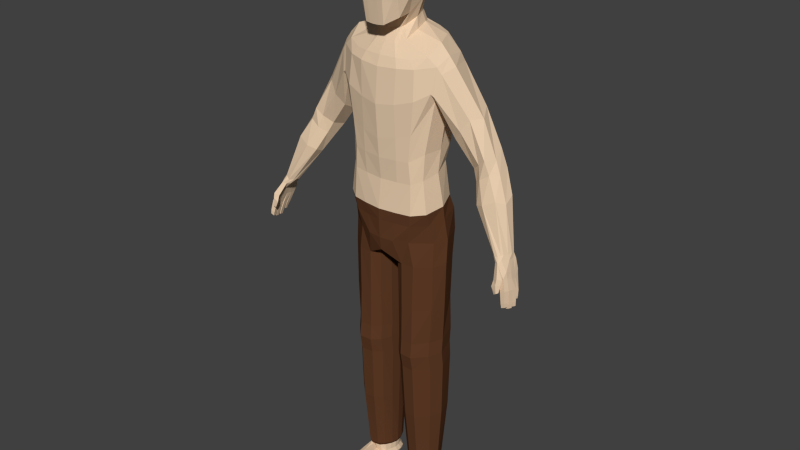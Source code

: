 # Source: BasicPlayer.blend  (saved by Blender 2.78.0; exported with 4.5.12 LTS)
import bpy
from mathutils import Matrix  # noqa: F401  (used for matrix-valued properties, if any)

bpy.ops.wm.read_factory_settings(use_empty=True)
scene = bpy.context.scene
scene.name = 'Scene'

# ---- collections
col_collection_1 = bpy.data.collections.new('Collection 1'); scene.collection.children.link(col_collection_1)

# ---- materials (node trees are filled in below, after node groups)
mat_material = bpy.data.materials.new('Material')
mat_material.alpha_threshold = 0.0
mat_material.use_transparent_shadow = False
mat_material.diffuse_color = (0.8, 0.6037, 0.4177, 1.0)
mat_material.roughness = 0.5
mat_material_001 = bpy.data.materials.new('Material.001')
mat_material_001.alpha_threshold = 0.0
mat_material_001.use_transparent_shadow = False
mat_material_001.diffuse_color = (0.1149, 0.0452, 0.02016, 1.0)
mat_material_001.roughness = 0.5

# ---- material node trees

# ---- world
world_world = bpy.data.worlds.new('World'); scene.world = world_world
world_world.color = (0.05088, 0.05088, 0.05088)
world_world.use_sun_shadow = False
world_world.sun_shadow_jitter_overblur = 0.0
world_world.cycles.sampling_method = 'NONE'
world_world.cycles.sample_map_resolution = 256

# ---- meshes
me_cube_001 = bpy.data.meshes.new('Cube.001')
me_cube_001.from_pydata([(0.06728, -0.07036, 0.8701), (0.06602, -0.071, 1.079), (0.05717, 0.06508, 1.079), (0.03166, 0.08869, 1.1), (0.06984, 0.07882, 1.018), (0.06978, 0.06494, 0.9525), (0.07985, 0.01922, 1.1), (0.07974, -0.026, 1.1), (0.07416, -0.08752, 1.023), (0.07416, -0.09081, 0.962), (0.06441, -0.02254, 0.8726), (0.03313, -0.08953, 1.1), (0.03357, -0.104, 0.8487), (0.03735, -0.03662, 1.136), (0.03735, 0.03578, 1.136), (0.03354, -0.03024, 0.8606), (0.03865, -0.119, 1.03), (0.03865, -0.1193, 0.9596), (0.1024, 0.0286, 1.029), (0.09115, 0.01395, 0.9203), (0.09657, -0.03574, 1.03), (0.09649, -0.0373, 0.9574), (0.03945, 0.1036, 1.03), (0.03951, 0.08912, 0.9671), (0.06194, 0.06018, 0.8295), (0.06714, -0.04018, 0.7955), (0.04628, -0.05051, 0.7891), (0.07052, 0.01098, 0.8173), (0.05132, 0.08327, 0.8257), (0.04657, 0.06631, 0.8683), (0.0641, 0.01751, 0.8543), (0.0565, 0.04974, 0.8628), (0.03711, -0.02788, 0.8265), (0.04498, -0.01675, 0.8316), (0.1768, 0.08813, 0.7513), (0.1813, -0.03423, 0.7327), (0.1235, -0.07236, 0.7221), (0.1958, 0.00893, 0.7606), (0.09913, 0.1237, 0.7896), (0.1533, 0.1291, 0.7055), (0.1716, -0.05128, 0.6501), (0.1286, -0.08167, 0.6236), (0.3299, 0.1023, 0.4644), (0.08258, 0.1394, 0.7098), (0.1481, 0.1194, 0.1292), (0.1633, -0.0129, 0.1283), (0.09818, -0.06407, 0.1284), (0.1842, 0.03344, 0.1281), (0.08867, 0.1537, 0.1301), (0.148, 0.1055, 0.635), (0.07044, 0.122, 0.5674), (0.1728, -0.02961, 0.6224), (0.1825, 0.02422, 0.6245), (0.1157, -0.07722, 0.5089), (0.1447, 0.09041, 0.2609), (0.1555, -0.04516, 0.2404), (0.1153, -0.07667, 0.2353), (0.07458, 0.1221, 0.2647), (0.1733, 0.01981, 0.2527), (0.07327, 0.1132, 0.3744), (0.1565, 0.01259, 0.3678), (0.1331, 0.08077, 0.3826), (0.1415, -0.04419, 0.3538), (0.1128, -0.07252, 0.3419), (0.4546, -0.05874, 0.2048), (0.4654, -0.03578, 0.204), (0.4683, -0.008486, 0.2018), (0.4372, -0.06572, 0.1982), (0.4596, -0.05152, 0.2058), (0.4584, -0.007993, 0.1944), (0.4187, -0.03389, 0.1946), (0.4396, -0.01133, 0.1907), (0.4241, -0.05457, 0.1968), (0.3534, 0.06945, 0.4899), (0.3227, -0.004005, 0.4464), (0.2923, 0.01496, 0.422), (0.2835, 0.05917, 0.4084), (0.2945, 0.09839, 0.4385), (0.3465, -0.01004, 0.4683), (0.3651, 0.02711, 0.4647), (0.2646, 0.1066, 0.5661), (0.2546, -0.01161, 0.54), (0.2292, 0.09714, 0.5223), (0.3096, 0.03419, 0.5815), (0.285, 0.08078, 0.6038), (0.2271, 0.002932, 0.5056), (0.223, 0.04788, 0.4815), (0.2806, -6.946e-05, 0.5803), (0.4215, 0.03796, 0.3624), (0.3359, -0.02656, 0.3254), (0.3394, 0.004584, 0.31), (0.4061, -0.02982, 0.3577), (0.3912, 0.0596, 0.3442), (0.366, -0.04095, 0.3376), (0.3477, 0.04768, 0.3315), (0.4279, -0.002951, 0.3466), (0.1751, 0.1196, 0.6983), (0.1825, -0.04854, 0.6428), (0.1629, 0.09468, 0.6323), (0.2185, 0.01055, 0.7314), (0.1892, 0.09361, 0.7243), (0.1782, -0.02771, 0.6173), (0.1856, 0.02388, 0.6179), (0.1961, -0.03077, 0.7119), (0.07204, 0.1065, 0.4428), (0.1573, 0.02291, 0.4455), (0.1464, 0.08952, 0.4567), (0.1448, -0.04147, 0.4433), (0.1066, -0.07566, 0.4182), (0.1505, 0.109, 0.2097), (0.1555, -0.02916, 0.1969), (0.109, -0.07295, 0.1944), (0.08609, 0.1507, 0.2123), (0.1762, 0.02507, 0.2049), (0.1527, 0.1036, 0.04254), (0.1632, -0.01766, 0.04157), (0.1139, -0.05835, 0.04105), (0.1854, 0.02669, 0.0421), (0.1042, 0.1295, 0.04293), (0.0161, 0.09126, 1.1), (0.01705, -0.105, 0.8468), (0.0172, -0.03294, 0.8582), (0.01959, -0.1204, 1.03), (0.01959, -0.1205, 0.9597), (0.01683, -0.09034, 1.1), (0.01894, -0.0371, 1.136), (0.01894, 0.03855, 1.136), (0.01999, 0.1071, 1.03), (0.02002, 0.09423, 0.9691), (0.03431, -0.05428, 0.7907), (0.04135, 0.09059, 0.8293), (0.02246, -0.03187, 0.8239), (0.03137, 0.0707, 0.8749), (0.06943, -0.09, 0.7182), (0.05445, 0.132, 0.7913), (0.06419, -0.09565, 0.6039), (0.04156, 0.148, 0.71), (0.04837, -0.08567, 0.1285), (0.04231, 0.1625, 0.1303), (0.06514, -0.08859, 0.4925), (0.03565, 0.1304, 0.565), (0.06349, -0.08667, 0.2347), (0.04009, 0.1314, 0.2654), (0.04289, 0.1215, 0.3754), (0.06287, -0.07891, 0.3394), (0.06383, -0.08475, 0.4157), (0.04033, 0.1149, 0.443), (0.05803, -0.08259, 0.1939), (0.04515, 0.1604, 0.2126), (0.06716, -0.06091, 0.04098), (0.06333, 0.1258, 0.04297), (0.03489, 0.1058, 0.04263), (0.0152, 0.06824, 0.04229), (0.007059, 0.02876, 0.04195), (0.01638, -0.009441, 0.0416), (0.03714, -0.04345, 0.04129), (0.1113, -0.02429, -0.7908), (0.142, 0.005971, -0.7896), (0.07799, -0.02229, -0.7889), (0.1547, 0.03784, -0.7875), (0.1338, 0.08921, -0.7872), (0.1001, 0.1077, -0.7869), (0.06923, 0.1055, -0.7869), (0.05473, -0.006631, -0.7882), (0.04846, 0.08988, -0.7872), (0.03693, 0.06573, -0.7875), (0.03406, 0.04162, -0.7877), (0.04028, 0.01752, -0.788), (0.06424, 0.1294, -0.3054), (0.1487, 0.1043, -0.3058), (0.1745, 0.0257, -0.3062), (0.02265, -0.005524, -0.3067), (0.01637, 0.03147, -0.3064), (0.03703, 0.1055, -0.3057), (0.1046, 0.1327, -0.3054), (0.1125, -0.06879, -0.3073), (0.1551, -0.02297, -0.3068), (0.03942, -0.04252, -0.307), (0.02139, 0.06847, -0.306), (0.06803, -0.06644, -0.3074), (0.1486, 0.1087, -0.2522), (0.02168, -0.002039, -0.2531), (0.03665, 0.11, -0.2521), (0.155, -0.01826, -0.2532), (0.03903, -0.03877, -0.2535), (0.02042, 0.07278, -0.2524), (0.06407, 0.1334, -0.2518), (0.1744, 0.03, -0.2526), (0.01497, 0.03528, -0.2528), (0.1045, 0.1368, -0.2518), (0.1124, -0.06355, -0.2537), (0.06787, -0.06188, -0.2538), (0.06475, 0.1313, -0.3608), (0.1759, 0.0318, -0.3616), (0.01649, 0.03734, -0.3618), (0.1055, 0.1344, -0.3608), (0.1134, -0.05883, -0.3627), (0.06859, -0.05659, -0.3628), (0.1499, 0.1072, -0.3612), (0.02283, 0.001848, -0.3621), (0.03732, 0.1083, -0.3611), (0.1564, -0.01489, -0.3622), (0.03974, -0.03365, -0.3625), (0.02155, 0.07284, -0.3614), (0.1467, 0.1046, -0.1229), (0.02031, -0.006097, -0.1238), (0.03681, 0.1063, -0.1228), (0.1618, -0.01787, -0.1239), (0.03906, -0.04096, -0.1241), (0.01912, 0.0694, -0.1231), (0.06418, 0.1276, -0.1225), (0.1807, 0.02776, -0.1234), (0.01238, 0.03127, -0.1235), (0.1036, 0.1311, -0.1225), (0.1113, -0.06019, -0.1243), (0.06789, -0.0608, -0.1244), (0.06952, 0.123, -0.5627), (0.1724, 0.03357, -0.5635), (0.02486, 0.03855, -0.5637), (0.1072, 0.1258, -0.5628), (0.1146, -0.04789, -0.5645), (0.07307, -0.04587, -0.5646), (0.1483, 0.1014, -0.5631), (0.03072, 0.006648, -0.564), (0.04413, 0.1024, -0.563), (0.1543, -0.008392, -0.564), (0.04637, -0.02525, -0.5643), (0.02954, 0.07045, -0.5633), (0.1055, -0.01842, -0.8033), (0.1371, 0.008337, -0.8018), (0.07933, -0.01684, -0.8002), (0.1498, 0.03809, -0.798), (0.1297, 0.08524, -0.7974), (0.0986, 0.1023, -0.7972), (0.07025, 0.1003, -0.7972), (0.05887, -0.002899, -0.7985), (0.05127, 0.08598, -0.7975), (0.04108, 0.06378, -0.7978), (0.03891, 0.04156, -0.798), (0.04527, 0.01935, -0.7982), (0.09827, -0.005911, -0.8331), (0.1284, 0.01386, -0.8365), (0.07262, -0.006626, -0.8342), (0.1422, 0.0395, -0.8318), (0.1242, 0.08047, -0.8306), (0.09666, 0.09501, -0.8304), (0.07226, 0.09331, -0.8304), (0.06071, 0.00544, -0.8316), (0.05639, 0.08106, -0.8306), (0.04847, 0.06209, -0.8308), (0.04737, 0.04313, -0.831), (0.05323, 0.02423, -0.8313), (0.1244, -0.0127, -0.8689), (0.1354, 0.0006684, -0.8677), (0.07233, -0.003749, -0.8657), (0.1467, 0.04133, -0.8594), (0.1268, 0.08994, -0.8585), (0.09912, 0.1043, -0.8628), (0.07054, 0.1023, -0.8628), (0.0536, 0.0007472, -0.864), (0.05196, 0.08799, -0.863), (0.04657, 0.06706, -0.8597), (0.04593, 0.04494, -0.8599), (0.04798, 0.02188, -0.8637), (0.09217, -0.139, -0.8458), (0.1216, -0.1405, -0.8465), (0.07518, -0.1313, -0.8491), (0.135, -0.1018, -0.8416), (0.06872, -0.1154, -0.8494), (0.06885, -0.1127, -0.8619), (0.1358, -0.09494, -0.8665), (0.1187, -0.1214, -0.8652), (0.09178, -0.1385, -0.8651), (0.0749, -0.1307, -0.8649), (0.1416, 0.03919, -0.8032), (0.07699, -0.008601, -0.8059), (0.06214, 0.003858, -0.8033), (0.0458, 0.04228, -0.8027), (0.0474, 0.06147, -0.8025), (0.1239, 0.08006, -0.8023), (0.05174, 0.0231, -0.8029), (0.09994, -0.009816, -0.8095), (0.1291, 0.01273, -0.8081), (0.07207, 0.09306, -0.802), (0.05588, 0.08066, -0.8022), (0.09656, 0.09477, -0.802), (0.1472, -0.06177, -0.8641), (0.1427, -0.06374, -0.84), (0.1221, -0.09788, -0.8342), (0.1268, -0.0874, -0.8668), (0.06661, -0.07298, -0.8444), (0.0744, -0.09696, -0.8361), (0.06633, -0.08168, -0.8653), (0.06359, -0.07453, -0.8613), (0.0933, -0.1145, -0.8433), (0.1081, -0.1075, -0.8657), (0.1431, -0.02623, -0.837), (0.1306, -0.04379, -0.8691), (0.0761, -0.03881, -0.836), (0.06015, -0.02655, -0.8598), (0.1117, -0.05587, -0.8692), (0.1493, -0.02856, -0.8633), (0.1268, -0.0399, -0.8333), (0.06442, -0.02481, -0.8412), (0.07325, -0.0423, -0.867), (0.09876, -0.04813, -0.8332), (0.1004, -0.06652, 0.7467), (0.133, 0.0766, 0.7996), (0.08062, 0.1073, 0.8092), (0.1517, -0.04177, 0.7598), (0.1633, 0.009494, 0.7945), (0.05211, 0.1079, 0.8084), (0.05758, -0.0786, 0.748), (0.0546, 0.00384, -0.8499), (0.04131, 0.0472, -0.8486), (0.04239, 0.0691, -0.8483), (0.1494, 0.04226, -0.85), (0.1289, 0.09, -0.849), (0.04745, 0.02522, -0.8497), (0.06923, 0.1048, -0.8487), (0.05071, 0.09067, -0.849), (0.09731, 0.1068, -0.8488), (0.0677, -0.1175, -0.8565), (0.1372, -0.1003, -0.8559), (0.1226, -0.1422, -0.8559), (0.07406, -0.136, -0.8568), (0.09167, -0.1441, -0.8558), (0.06295, -0.07769, -0.8554), (0.1479, -0.06533, -0.8534), (0.1492, -0.02855, -0.8522), (0.05988, -0.02673, -0.8528), (0.4903, -0.09648, 0.05249), (0.5019, -0.0973, 0.05766), (0.466, -0.08082, 0.136), (0.4829, -0.08218, 0.1431), (0.4925, -0.08415, 0.05034), (0.5041, -0.08497, 0.05553), (0.4703, -0.0627, 0.1313), (0.4875, -0.06605, 0.1385), (0.501, -0.09695, 0.07135), (0.4955, -0.09082, 0.1079), (0.4786, -0.08958, 0.1005), (0.4872, -0.09588, 0.06547), (0.4993, -0.07299, 0.105), (0.5038, -0.08231, 0.06886), (0.49, -0.08125, 0.06297), (0.4824, -0.07176, 0.09752), (0.4953, -0.0787, 0.04381), (0.5068, -0.07954, 0.04893), (0.497, -0.06636, 0.04136), (0.5086, -0.0672, 0.04648), (0.4725, -0.043, 0.1263), (0.4898, -0.04533, 0.1332), (0.5054, -0.07898, 0.06409), (0.4992, -0.07172, 0.1055), (0.4823, -0.07048, 0.09814), (0.4916, -0.0779, 0.05823), (0.5013, -0.05395, 0.101), (0.5073, -0.06429, 0.06113), (0.4935, -0.06322, 0.05527), (0.4844, -0.0527, 0.09359), (0.4962, -0.05892, 0.04243), (0.5078, -0.05976, 0.04756), (0.4979, -0.04655, 0.04011), (0.5096, -0.0474, 0.04522), (0.4721, -0.02427, 0.1229), (0.4887, -0.02563, 0.1296), (0.5062, -0.05929, 0.06171), (0.4992, -0.05288, 0.09853), (0.4823, -0.05161, 0.09121), (0.4923, -0.05821, 0.05583), (0.5009, -0.03473, 0.0954), (0.5082, -0.04456, 0.05893), (0.4943, -0.04348, 0.05307), (0.484, -0.03345, 0.08812), (0.4929, -0.03572, 0.05798), (0.5011, -0.03627, 0.0618), (0.4941, -0.02689, 0.05623), (0.5023, -0.02744, 0.06003), (0.4728, -0.006606, 0.1212), (0.487, -0.007738, 0.127), (0.5012, -0.03663, 0.06919), (0.4978, -0.03428, 0.08916), (0.4842, -0.03324, 0.08324), (0.491, -0.03585, 0.06483), (0.4996, -0.01977, 0.0863), (0.5026, -0.02579, 0.06707), (0.4924, -0.02502, 0.06272), (0.486, -0.01876, 0.0804), (0.4783, -0.08141, 0.1516), (0.4819, -0.06465, 0.1595), (0.4837, -0.04171, 0.1543), (0.4826, -0.02003, 0.1507), (0.482, -0.002776, 0.1483), (0.4599, -0.07682, 0.1489), (0.4603, -0.0612, 0.1572), (0.4605, -0.03855, 0.1542), (0.462, -0.0171, 0.1511), (0.4646, -7.671e-05, 0.1465), (0.4672, -0.1058, 0.09564), (0.4763, -0.1091, 0.1021), (0.4439, -0.07103, 0.1822), (0.4564, -0.07801, 0.186), (0.4723, -0.09715, 0.09702), (0.4809, -0.1014, 0.1033), (0.4615, -0.06448, 0.1931), (0.4726, -0.03777, 0.1883), (0.4724, -0.1081, 0.1306), (0.4733, -0.1036, 0.1484), (0.4577, -0.09691, 0.1397), (0.4563, -0.1051, 0.1196), (0.4838, -0.08908, 0.1428), (0.4834, -0.09654, 0.1264), (0.4683, -0.09197, 0.1151), (0.4698, -0.08428, 0.1345), (0.472, -0.01653, 0.1861), (0.4739, -0.003488, 0.1824), (0.4346, -0.05949, 0.1813), (0.4301, -0.0305, 0.1824), (0.4518, -0.01525, 0.1791), (0.4613, -0.004762, 0.1736), (0.4695, -0.02101, 0.2032), (0.4608, -0.002087, 0.1983), (0.4474, -0.06477, 0.2011), (0.4543, -0.01069, 0.1909), (0.4354, -0.06329, 0.1974), (0.4296, -0.01553, 0.1904), (0.4195, -0.04659, 0.1969), (0.1242, -0.005257, -0.8713), (0.07012, 0.001894, -0.87), (0.1237, 0.008717, -0.8703), (0.0655, 0.01844, -0.8716), (0.132, 0.03991, -0.8716), (0.06581, 0.04238, -0.8688), (0.1213, 0.08014, -0.8704), (0.05839, 0.07298, -0.8685), (0.0834, 0.09887, -0.8681), (0.06745, 0.09343, -0.8682), (0.3611, 0.08703, 0.4131), (0.3346, -0.01484, 0.4039), (0.3257, 0.08358, 0.3955), (0.3874, 0.0182, 0.4239), (0.3808, 0.06458, 0.4342), (0.3099, 0.004399, 0.3852), (0.3055, 0.04241, 0.373), (0.3661, -0.009779, 0.4254), (-0.06728, -0.07036, 0.8701), (-0.06602, -0.071, 1.079), (-0.05717, 0.06508, 1.079), (-0.03166, 0.08869, 1.1), (-0.06984, 0.07882, 1.018), (-0.06978, 0.06494, 0.9525), (-0.07985, 0.01922, 1.1), (-0.07974, -0.026, 1.1), (-0.07416, -0.08752, 1.023), (-0.07416, -0.09081, 0.962), (-0.06441, -0.02254, 0.8726), (-0.03313, -0.08953, 1.1), (-0.03357, -0.104, 0.8487), (-0.03735, -0.03662, 1.136), (-0.03735, 0.03578, 1.136), (-0.03354, -0.03024, 0.8606), (-0.03865, -0.119, 1.03), (-0.03865, -0.1193, 0.9596), (-0.1024, 0.0286, 1.029), (-0.09115, 0.01395, 0.9203), (-0.09657, -0.03574, 1.03), (-0.09649, -0.0373, 0.9574), (-0.03945, 0.1036, 1.03), (-0.03951, 0.08912, 0.9671), (-4.436e-08, 0.09326, 1.1), (-4.436e-08, -0.09034, 1.1), (-4.436e-08, -0.1051, 0.8458), (-4.436e-08, -0.0371, 1.136), (-4.436e-08, 0.04108, 1.136), (-4.436e-08, -0.03523, 0.8564), (-4.436e-08, -0.1204, 1.03), (-4.436e-08, -0.1204, 0.9599), (-4.436e-08, 0.1097, 1.03), (-4.436e-08, 0.09847, 0.971), (-0.06194, 0.06018, 0.8295), (-0.06714, -0.04018, 0.7955), (-0.04628, -0.05051, 0.7891), (-0.07052, 0.01098, 0.8173), (-0.05132, 0.08327, 0.8257), (-4.436e-08, -0.05695, 0.7902), (-4.436e-08, 0.09765, 0.8447), (-0.04657, 0.06631, 0.8683), (-4.436e-08, 0.07431, 0.8841), (-0.0641, 0.01751, 0.8543), (-0.0565, 0.04974, 0.8628), (-0.03711, -0.02788, 0.8265), (-0.04498, -0.01675, 0.8316), (-4.436e-08, -0.03525, 0.8214), (-0.1768, 0.08813, 0.7513), (-0.1813, -0.03423, 0.7327), (-0.1235, -0.07236, 0.7221), (-0.1958, 0.00893, 0.7606), (-0.09913, 0.1237, 0.7896), (-4.436e-08, -0.09624, 0.7137), (-4.436e-08, 0.1372, 0.7921), (-0.1533, 0.1291, 0.7055), (-0.1716, -0.05128, 0.6501), (-0.1286, -0.08167, 0.6236), (-0.3299, 0.1023, 0.4644), (-0.08258, 0.1394, 0.7098), (-4.436e-08, -0.1058, 0.595), (-4.436e-08, 0.1529, 0.7103), (-0.1481, 0.1194, 0.1292), (-0.1633, -0.0129, 0.1283), (-0.09818, -0.06407, 0.1284), (-0.1842, 0.03344, 0.1281), (-0.08867, 0.1537, 0.1301), (-4.436e-08, -0.09126, 0.1288), (-4.436e-08, 0.1688, 0.1304), (-0.148, 0.1055, 0.635), (-0.07044, 0.122, 0.5674), (-0.1728, -0.02961, 0.6224), (-0.1825, 0.02422, 0.6245), (-0.1157, -0.07722, 0.5089), (-4.436e-08, 0.1359, 0.5629), (-4.436e-08, -0.09748, 0.4795), (-0.1447, 0.09041, 0.2609), (-0.1555, -0.04516, 0.2404), (-0.1153, -0.07667, 0.2353), (-4.436e-08, -0.09449, 0.2345), (-0.07458, 0.1221, 0.2647), (-0.1733, 0.01981, 0.2527), (-4.436e-08, 0.137, 0.2662), (-0.07327, 0.1132, 0.3744), (-0.1565, 0.01259, 0.3678), (-4.436e-08, 0.1272, 0.3763), (-0.1331, 0.08077, 0.3826), (-0.1415, -0.04419, 0.3538), (-0.1128, -0.07252, 0.3419), (-4.436e-08, -0.08296, 0.337), (-0.4546, -0.05874, 0.2048), (-0.4654, -0.03578, 0.204), (-0.4683, -0.008486, 0.2018), (-0.4372, -0.06572, 0.1982), (-0.4596, -0.05152, 0.2058), (-0.4584, -0.007993, 0.1944), (-0.4187, -0.03389, 0.1946), (-0.4396, -0.01133, 0.1907), (-0.4241, -0.05457, 0.1968), (-0.3534, 0.06945, 0.4899), (-0.3227, -0.004005, 0.4464), (-0.2923, 0.01496, 0.422), (-0.2835, 0.05917, 0.4084), (-0.2945, 0.09839, 0.4385), (-0.3465, -0.01004, 0.4683), (-0.3651, 0.02711, 0.4647), (-0.2646, 0.1066, 0.5661), (-0.2546, -0.01161, 0.54), (-0.2292, 0.09714, 0.5223), (-0.3096, 0.03419, 0.5815), (-0.285, 0.08078, 0.6038), (-0.2271, 0.002932, 0.5056), (-0.223, 0.04788, 0.4815), (-0.2806, -6.946e-05, 0.5803), (-0.4215, 0.03796, 0.3624), (-0.3359, -0.02656, 0.3254), (-0.3394, 0.004584, 0.31), (-0.4061, -0.02982, 0.3577), (-0.3912, 0.0596, 0.3442), (-0.366, -0.04095, 0.3376), (-0.3477, 0.04768, 0.3315), (-0.4279, -0.002951, 0.3466), (-0.1751, 0.1196, 0.6983), (-0.1825, -0.04854, 0.6428), (-0.1629, 0.09468, 0.6323), (-0.2185, 0.01055, 0.7314), (-0.1892, 0.09361, 0.7243), (-0.1782, -0.02771, 0.6173), (-0.1856, 0.02388, 0.6179), (-0.1961, -0.03077, 0.7119), (-0.07204, 0.1065, 0.4428), (-0.1573, 0.02291, 0.4455), (-4.436e-08, 0.1206, 0.4431), (-0.1464, 0.08952, 0.4567), (-0.1448, -0.04147, 0.4433), (-0.1066, -0.07566, 0.4182), (-4.436e-08, -0.09141, 0.4132), (-0.1505, 0.109, 0.2097), (-0.1555, -0.02916, 0.1969), (-0.109, -0.07295, 0.1944), (-4.436e-08, -0.09317, 0.1939), (-0.08609, 0.1507, 0.2123), (-0.1762, 0.02507, 0.2049), (-4.436e-08, 0.1636, 0.213), (-0.1527, 0.1036, 0.04254), (-0.1632, -0.01766, 0.04157), (-0.1139, -0.05835, 0.04105), (-0.1854, 0.02669, 0.0421), (-0.1042, 0.1295, 0.04293), (-4.436e-08, -0.08371, 0.08081), (-4.436e-08, 0.1343, 0.08231), (-0.0161, 0.09126, 1.1), (-0.01705, -0.105, 0.8468), (-0.0172, -0.03294, 0.8582), (-0.01959, -0.1204, 1.03), (-0.01959, -0.1205, 0.9597), (-0.01683, -0.09034, 1.1), (-0.01894, -0.0371, 1.136), (-0.01894, 0.03855, 1.136), (-0.01999, 0.1071, 1.03), (-0.02002, 0.09423, 0.9691), (-0.03431, -0.05428, 0.7907), (-0.04135, 0.09059, 0.8293), (-0.02246, -0.03187, 0.8239), (-0.03137, 0.0707, 0.8749), (-0.06943, -0.09, 0.7182), (-0.05445, 0.132, 0.7913), (-0.06419, -0.09565, 0.6039), (-0.04156, 0.148, 0.71), (-0.04837, -0.08567, 0.1285), (-0.04231, 0.1625, 0.1303), (-0.06514, -0.08859, 0.4925), (-0.03565, 0.1304, 0.565), (-0.06349, -0.08667, 0.2347), (-0.04009, 0.1314, 0.2654), (-0.04289, 0.1215, 0.3754), (-0.06287, -0.07891, 0.3394), (-0.06383, -0.08475, 0.4157), (-0.04033, 0.1149, 0.443), (-0.05803, -0.08259, 0.1939), (-0.04515, 0.1604, 0.2126), (-0.06716, -0.06091, 0.04098), (-0.06333, 0.1258, 0.04297), (-0.03489, 0.1058, 0.04263), (-0.0152, 0.06824, 0.04229), (-0.007059, 0.02876, 0.04195), (-0.01638, -0.009441, 0.0416), (-0.03714, -0.04345, 0.04129), (-4.436e-08, 0.1141, 0.08204), (-4.436e-08, 0.0687, 0.08225), (-4.436e-08, 0.02794, 0.0826), (-4.436e-08, -0.01013, 0.08195), (-4.436e-08, -0.04855, 0.08111), (-0.1113, -0.02429, -0.7908), (-0.142, 0.005971, -0.7896), (-0.07799, -0.02229, -0.7889), (-0.1547, 0.03784, -0.7875), (-0.1338, 0.08921, -0.7872), (-0.1001, 0.1077, -0.7869), (-0.06923, 0.1055, -0.7869), (-0.05473, -0.006631, -0.7882), (-0.04846, 0.08988, -0.7872), (-0.03693, 0.06573, -0.7875), (-0.03406, 0.04162, -0.7877), (-0.04028, 0.01752, -0.788), (-0.06424, 0.1294, -0.3054), (-0.1487, 0.1043, -0.3058), (-0.1745, 0.0257, -0.3062), (-0.02265, -0.005524, -0.3067), (-0.01637, 0.03147, -0.3064), (-0.03703, 0.1055, -0.3057), (-0.1046, 0.1327, -0.3054), (-0.1125, -0.06879, -0.3073), (-0.1551, -0.02297, -0.3068), (-0.03942, -0.04252, -0.307), (-0.02139, 0.06847, -0.306), (-0.06804, -0.06644, -0.3074), (-0.1486, 0.1087, -0.2522), (-0.02168, -0.002039, -0.2531), (-0.03665, 0.11, -0.2521), (-0.155, -0.01826, -0.2532), (-0.03903, -0.03877, -0.2535), (-0.02042, 0.07278, -0.2524), (-0.06407, 0.1334, -0.2518), (-0.1744, 0.03, -0.2526), (-0.01497, 0.03528, -0.2528), (-0.1045, 0.1368, -0.2518), (-0.1124, -0.06355, -0.2537), (-0.06787, -0.06188, -0.2538), (-0.06475, 0.1313, -0.3608), (-0.1759, 0.0318, -0.3616), (-0.01649, 0.03734, -0.3618), (-0.1055, 0.1344, -0.3608), (-0.1134, -0.05883, -0.3627), (-0.06859, -0.05659, -0.3628), (-0.1499, 0.1072, -0.3612), (-0.02283, 0.001848, -0.3621), (-0.03732, 0.1083, -0.3611), (-0.1564, -0.01489, -0.3622), (-0.03974, -0.03365, -0.3625), (-0.02155, 0.07284, -0.3614), (-0.1467, 0.1046, -0.1229), (-0.02031, -0.006097, -0.1238), (-0.03681, 0.1063, -0.1228), (-0.1618, -0.01787, -0.1239), (-0.03906, -0.04096, -0.1241), (-0.01912, 0.0694, -0.1231), (-0.06418, 0.1276, -0.1225), (-0.1807, 0.02776, -0.1234), (-0.01238, 0.03127, -0.1235), (-0.1036, 0.1311, -0.1225), (-0.1113, -0.06019, -0.1243), (-0.06789, -0.0608, -0.1244), (-0.06952, 0.123, -0.5627), (-0.1724, 0.03357, -0.5635), (-0.02486, 0.03855, -0.5637), (-0.1072, 0.1258, -0.5628), (-0.1146, -0.04789, -0.5645), (-0.07307, -0.04587, -0.5646), (-0.1483, 0.1014, -0.5631), (-0.03072, 0.006648, -0.564), (-0.04413, 0.1024, -0.563), (-0.1543, -0.008392, -0.564), (-0.04637, -0.02525, -0.5643), (-0.02954, 0.07045, -0.5633), (-0.1055, -0.01842, -0.8033), (-0.1371, 0.008337, -0.8018), (-0.07933, -0.01684, -0.8002), (-0.1498, 0.03809, -0.798), (-0.1297, 0.08524, -0.7974), (-0.0986, 0.1023, -0.7972), (-0.07025, 0.1003, -0.7972), (-0.05887, -0.002899, -0.7985), (-0.05127, 0.08598, -0.7975), (-0.04108, 0.06378, -0.7978), (-0.03891, 0.04156, -0.798), (-0.04527, 0.01935, -0.7982), (-0.09827, -0.005911, -0.8331), (-0.1284, 0.01386, -0.8365), (-0.07262, -0.006626, -0.8342), (-0.1422, 0.0395, -0.8318), (-0.1242, 0.08047, -0.8306), (-0.09666, 0.09501, -0.8304), (-0.07226, 0.09331, -0.8304), (-0.06071, 0.00544, -0.8316), (-0.05639, 0.08106, -0.8306), (-0.04847, 0.06209, -0.8308), (-0.04737, 0.04313, -0.831), (-0.05323, 0.02423, -0.8313), (-0.1244, -0.0127, -0.8689), (-0.1354, 0.0006684, -0.8677), (-0.07233, -0.003749, -0.8657), (-0.1467, 0.04133, -0.8594), (-0.1268, 0.08994, -0.8585), (-0.09912, 0.1043, -0.8628), (-0.07054, 0.1023, -0.8628), (-0.0536, 0.0007472, -0.864), (-0.05196, 0.08799, -0.863), (-0.04657, 0.06706, -0.8597), (-0.04593, 0.04494, -0.8599), (-0.04798, 0.02188, -0.8637), (-0.09217, -0.139, -0.8458), (-0.1216, -0.1405, -0.8465), (-0.07518, -0.1313, -0.8491), (-0.135, -0.1018, -0.8416), (-0.06872, -0.1154, -0.8494), (-0.06885, -0.1127, -0.8619), (-0.1358, -0.09494, -0.8665), (-0.1187, -0.1214, -0.8652), (-0.09178, -0.1385, -0.8651), (-0.0749, -0.1307, -0.8649), (-0.1416, 0.03919, -0.8032), (-0.07699, -0.008601, -0.8059), (-0.06214, 0.003858, -0.8033), (-0.0458, 0.04228, -0.8027), (-0.0474, 0.06147, -0.8025), (-0.1239, 0.08006, -0.8023), (-0.05174, 0.0231, -0.8029), (-0.09994, -0.009816, -0.8095), (-0.1291, 0.01273, -0.8081), (-0.07207, 0.09306, -0.802), (-0.05588, 0.08066, -0.8022), (-0.09656, 0.09477, -0.802), (-0.1472, -0.06177, -0.8641), (-0.1427, -0.06374, -0.84), (-0.1221, -0.09788, -0.8342), (-0.1268, -0.0874, -0.8668), (-0.06661, -0.07298, -0.8444), (-0.0744, -0.09696, -0.8361), (-0.06633, -0.08168, -0.8653), (-0.06359, -0.07453, -0.8613), (-0.0933, -0.1145, -0.8433), (-0.1081, -0.1075, -0.8657), (-0.1431, -0.02623, -0.837), (-0.1306, -0.04379, -0.8691), (-0.0761, -0.03881, -0.836), (-0.06015, -0.02655, -0.8598), (-0.1117, -0.05587, -0.8692), (-0.1493, -0.02856, -0.8633), (-0.1268, -0.0399, -0.8333), (-0.06442, -0.02481, -0.8412), (-0.07325, -0.0423, -0.867), (-0.09876, -0.04813, -0.8332), (-4.436e-08, -0.08354, 0.7472), (-0.1004, -0.06652, 0.7467), (-0.133, 0.0766, 0.7996), (-0.08062, 0.1073, 0.8092), (-0.1517, -0.04177, 0.7598), (-0.1633, 0.009494, 0.7945), (-4.436e-08, 0.1128, 0.8167), (-0.05211, 0.1079, 0.8084), (-0.05758, -0.0786, 0.748), (-0.0546, 0.00384, -0.8499), (-0.04131, 0.0472, -0.8486), (-0.04239, 0.0691, -0.8483), (-0.1494, 0.04226, -0.85), (-0.1289, 0.09, -0.849), (-0.04745, 0.02522, -0.8497), (-0.06923, 0.1048, -0.8487), (-0.05071, 0.09067, -0.849), (-0.09731, 0.1068, -0.8488), (-0.0677, -0.1175, -0.8565), (-0.1372, -0.1003, -0.8559), (-0.1226, -0.1422, -0.8559), (-0.07406, -0.136, -0.8568), (-0.09167, -0.1441, -0.8558), (-0.06295, -0.07769, -0.8554), (-0.1479, -0.06533, -0.8534), (-0.1492, -0.02855, -0.8522), (-0.05988, -0.02673, -0.8528), (-0.4903, -0.09648, 0.05249), (-0.5019, -0.0973, 0.05766), (-0.466, -0.08082, 0.136), (-0.4829, -0.08218, 0.1431), (-0.4925, -0.08415, 0.05034), (-0.5041, -0.08497, 0.05553), (-0.4703, -0.0627, 0.1313), (-0.4875, -0.06605, 0.1385), (-0.501, -0.09695, 0.07135), (-0.4955, -0.09082, 0.1079), (-0.4786, -0.08958, 0.1005), (-0.4872, -0.09588, 0.06547), (-0.4993, -0.07299, 0.105), (-0.5038, -0.08231, 0.06886), (-0.49, -0.08125, 0.06297), (-0.4824, -0.07176, 0.09752), (-0.4953, -0.0787, 0.04381), (-0.5068, -0.07954, 0.04893), (-0.497, -0.06636, 0.04136), (-0.5086, -0.0672, 0.04648), (-0.4725, -0.043, 0.1263), (-0.4898, -0.04533, 0.1332), (-0.5054, -0.07898, 0.06409), (-0.4992, -0.07172, 0.1055), (-0.4823, -0.07048, 0.09814), (-0.4916, -0.0779, 0.05823), (-0.5013, -0.05395, 0.101), (-0.5073, -0.06429, 0.06113), (-0.4935, -0.06322, 0.05527), (-0.4844, -0.0527, 0.09359), (-0.4962, -0.05892, 0.04243), (-0.5078, -0.05976, 0.04756), (-0.4979, -0.04655, 0.04011), (-0.5096, -0.0474, 0.04522), (-0.4721, -0.02427, 0.1229), (-0.4887, -0.02563, 0.1296), (-0.5062, -0.05929, 0.06171), (-0.4992, -0.05288, 0.09853), (-0.4823, -0.05161, 0.09121), (-0.4923, -0.05821, 0.05583), (-0.5009, -0.03473, 0.0954), (-0.5082, -0.04456, 0.05893), (-0.4943, -0.04348, 0.05307), (-0.484, -0.03345, 0.08812), (-0.4929, -0.03572, 0.05798), (-0.5011, -0.03627, 0.0618), (-0.4941, -0.02689, 0.05623), (-0.5023, -0.02744, 0.06003), (-0.4728, -0.006606, 0.1212), (-0.487, -0.007738, 0.127), (-0.5012, -0.03663, 0.06919), (-0.4978, -0.03428, 0.08916), (-0.4842, -0.03324, 0.08324), (-0.491, -0.03585, 0.06483), (-0.4996, -0.01977, 0.0863), (-0.5026, -0.02579, 0.06707), (-0.4924, -0.02502, 0.06272), (-0.486, -0.01876, 0.0804), (-0.4783, -0.08141, 0.1516), (-0.4819, -0.06465, 0.1595), (-0.4837, -0.04171, 0.1543), (-0.4826, -0.02003, 0.1507), (-0.482, -0.002776, 0.1483), (-0.4599, -0.07682, 0.1489), (-0.4603, -0.0612, 0.1572), (-0.4605, -0.03855, 0.1542), (-0.462, -0.0171, 0.1511), (-0.4646, -7.671e-05, 0.1465), (-0.4672, -0.1058, 0.09564), (-0.4763, -0.1091, 0.1021), (-0.4439, -0.07103, 0.1822), (-0.4564, -0.07801, 0.186), (-0.4723, -0.09715, 0.09702), (-0.4809, -0.1014, 0.1033), (-0.4615, -0.06448, 0.1931), (-0.4726, -0.03777, 0.1883), (-0.4724, -0.1081, 0.1306), (-0.4733, -0.1036, 0.1484), (-0.4577, -0.09691, 0.1397), (-0.4563, -0.1051, 0.1196), (-0.4838, -0.08908, 0.1428), (-0.4835, -0.09654, 0.1264), (-0.4683, -0.09197, 0.1151), (-0.4698, -0.08428, 0.1345), (-0.472, -0.01653, 0.1861), (-0.4739, -0.003488, 0.1824), (-0.4346, -0.05949, 0.1813), (-0.4301, -0.0305, 0.1824), (-0.4518, -0.01525, 0.1791), (-0.4613, -0.004762, 0.1736), (-0.4695, -0.02101, 0.2032), (-0.4608, -0.002087, 0.1983), (-0.4474, -0.06477, 0.2011), (-0.4543, -0.01069, 0.1909), (-0.4354, -0.06329, 0.1974), (-0.4296, -0.01553, 0.1904), (-0.4195, -0.04659, 0.1969), (-0.1242, -0.005257, -0.8713), (-0.07012, 0.001894, -0.87), (-0.1237, 0.008717, -0.8703), (-0.0655, 0.01844, -0.8716), (-0.132, 0.03991, -0.8716), (-0.06581, 0.04238, -0.8688), (-0.1213, 0.08014, -0.8704), (-0.05839, 0.07298, -0.8685), (-0.0834, 0.09887, -0.8681), (-0.06745, 0.09343, -0.8682), (-0.3611, 0.08703, 0.4131), (-0.3346, -0.01484, 0.4039), (-0.3257, 0.08358, 0.3955), (-0.3874, 0.0182, 0.4239), (-0.3808, 0.06458, 0.4342), (-0.3099, 0.004399, 0.3852), (-0.3055, 0.04241, 0.373), (-0.3661, -0.009779, 0.4254)], [], [(21, 9, 0, 10), (1, 7, 13, 11), (7, 6, 14, 13), (6, 2, 3, 14), (12, 15, 10, 0), (120, 121, 15, 12), (9, 17, 12, 0), (1, 11, 16, 8), (8, 16, 17, 9), (10, 19, 21), (2, 6, 18, 4), (4, 18, 19, 5), (6, 7, 20, 18), (18, 20, 21, 19), (7, 1, 8, 20), (20, 8, 9, 21), (119, 3, 22, 127), (127, 22, 23, 128), (3, 2, 4, 22), (22, 4, 5, 23), (122, 476, 477, 123), (124, 471, 476, 122), (123, 477, 472, 120), (126, 119, 470, 474), (125, 126, 474, 473), (124, 125, 473, 471), (132, 29, 28, 130), (31, 30, 27, 24), (33, 32, 26, 25), (29, 31, 24, 28), (131, 493, 485, 129), (30, 33, 25, 27), (19, 10, 33, 30), (121, 475, 493, 131), (23, 5, 31, 29), (10, 15, 32, 33), (5, 19, 30, 31), (128, 23, 29, 132), (312, 789, 499, 133), (308, 307, 34, 38), (310, 309, 35, 37), (309, 306, 36, 35), (311, 308, 38, 134), (307, 310, 37, 34), (38, 34, 39, 43), (94, 92, 69, 424, 71), (35, 36, 41, 40), (134, 38, 43, 136), (89, 90, 70, 427, 72), (133, 499, 506, 135), (112, 109, 44, 48), (113, 110, 45, 47), (110, 111, 46, 45), (148, 112, 48, 138), (109, 113, 47, 44), (147, 586, 513, 137), (135, 506, 521, 139), (92, 88, 66, 422, 69), (136, 43, 50, 140), (40, 41, 53, 51), (93, 89, 72, 425, 67), (43, 39, 49, 50), (144, 535, 525, 141), (61, 60, 58, 54), (143, 59, 57, 142), (62, 63, 56, 55), (60, 62, 55, 58), (59, 61, 54, 57), (104, 106, 61, 59), (105, 107, 62, 60), (107, 108, 63, 62), (146, 104, 59, 143), (106, 105, 60, 61), (145, 582, 535, 144), (95, 91, 64, 68, 65), (90, 94, 71, 426, 70), (88, 95, 65, 421, 66), (91, 93, 67, 423, 64), (87, 81, 74, 78), (84, 83, 79, 73), (86, 82, 77, 76), (83, 87, 78, 79), (81, 85, 75, 74), (80, 84, 73, 42), (85, 86, 76, 75), (82, 80, 42, 77), (98, 96, 80, 82), (101, 102, 86, 85), (96, 100, 84, 80), (97, 101, 85, 81), (99, 103, 87, 83), (102, 98, 82, 86), (100, 99, 83, 84), (103, 97, 81, 87), (445, 439, 93, 91), (442, 441, 95, 88), (444, 440, 94, 90), (441, 445, 91, 95), (439, 443, 89, 93), (438, 442, 88, 92), (443, 444, 90, 89), (440, 438, 92, 94), (35, 40, 97, 103), (34, 37, 99, 100), (52, 49, 98, 102), (37, 35, 103, 99), (40, 51, 101, 97), (39, 34, 100, 96), (51, 52, 102, 101), (49, 39, 96, 98), (139, 521, 582, 145), (49, 52, 105, 106), (140, 50, 104, 146), (51, 53, 108, 107), (52, 51, 107, 105), (50, 49, 106, 104), (141, 525, 586, 147), (54, 58, 113, 109), (142, 57, 112, 148), (55, 56, 111, 110), (58, 55, 110, 113), (57, 54, 109, 112), (138, 48, 118, 150), (44, 47, 117, 114), (137, 513, 595, 149), (48, 44, 114, 118), (47, 45, 115, 117), (45, 46, 116, 115), (46, 137, 149, 116), (514, 138, 150, 596), (528, 142, 148, 589), (56, 141, 147, 111), (520, 140, 146, 578), (53, 139, 145, 108), (108, 145, 144, 63), (578, 146, 143, 531), (531, 143, 142, 528), (63, 144, 141, 56), (507, 136, 140, 520), (41, 135, 139, 53), (111, 147, 137, 46), (589, 148, 138, 514), (36, 133, 135, 41), (500, 134, 136, 507), (795, 311, 134, 500), (306, 312, 133, 36), (479, 128, 132, 488), (15, 121, 131, 32), (32, 131, 129, 26), (488, 132, 130, 486), (11, 13, 125, 124), (13, 14, 126, 125), (14, 3, 119, 126), (17, 123, 120, 12), (11, 124, 122, 16), (16, 122, 123, 17), (478, 127, 128, 479), (470, 119, 127, 478), (472, 475, 121, 120), (155, 149, 595, 638), (150, 151, 634, 596), (151, 152, 635, 634), (152, 153, 636, 635), (153, 154, 637, 636), (154, 155, 638, 637), (226, 223, 167, 163), (225, 220, 156, 157), (216, 219, 161, 162), (224, 216, 162, 164), (222, 217, 159, 160), (223, 218, 166, 167), (165, 164, 236, 237), (156, 158, 230, 228), (163, 167, 239, 235), (161, 160, 232, 233), (164, 162, 234, 236), (157, 156, 228, 229), (219, 222, 160, 161), (227, 224, 164, 165), (220, 221, 158, 156), (221, 226, 163, 158), (218, 227, 165, 166), (217, 225, 157, 159), (187, 183, 176, 170), (188, 185, 178, 172), (191, 184, 177, 179), (190, 191, 179, 175), (185, 182, 173, 178), (189, 180, 169, 174), (181, 188, 172, 171), (180, 187, 170, 169), (182, 186, 168, 173), (186, 189, 174, 168), (183, 190, 175, 176), (184, 181, 171, 177), (208, 205, 181, 184), (207, 214, 190, 183), (210, 213, 189, 186), (206, 210, 186, 182), (204, 211, 187, 180), (205, 212, 188, 181), (213, 204, 180, 189), (209, 206, 182, 185), (214, 215, 191, 190), (215, 208, 184, 191), (212, 209, 185, 188), (211, 207, 183, 187), (170, 176, 201, 193), (172, 178, 203, 194), (179, 177, 202, 197), (175, 179, 197, 196), (178, 173, 200, 203), (174, 169, 198, 195), (171, 172, 194, 199), (169, 170, 193, 198), (173, 168, 192, 200), (168, 174, 195, 192), (176, 175, 196, 201), (177, 171, 199, 202), (117, 115, 207, 211), (153, 152, 209, 212), (149, 155, 208, 215), (116, 149, 215, 214), (152, 151, 206, 209), (118, 114, 204, 213), (154, 153, 212, 205), (114, 117, 211, 204), (151, 150, 210, 206), (150, 118, 213, 210), (115, 116, 214, 207), (155, 154, 205, 208), (193, 201, 225, 217), (194, 203, 227, 218), (197, 202, 226, 221), (196, 197, 221, 220), (203, 200, 224, 227), (195, 198, 222, 219), (199, 194, 218, 223), (198, 193, 217, 222), (200, 192, 216, 224), (192, 195, 219, 216), (201, 196, 220, 225), (202, 199, 223, 226), (284, 283, 246, 248), (282, 281, 240, 241), (280, 277, 250, 251), (279, 274, 243, 244), (275, 276, 247, 242), (277, 278, 249, 250), (162, 161, 233, 234), (159, 157, 229, 231), (166, 165, 237, 238), (158, 163, 235, 230), (160, 159, 231, 232), (167, 166, 238, 239), (293, 292, 273, 269), (318, 314, 262, 263), (317, 316, 255, 256), (291, 290, 268, 266), (314, 315, 261, 262), (289, 286, 270, 271), (285, 279, 244, 245), (276, 280, 251, 247), (281, 275, 242, 240), (278, 284, 248, 249), (283, 285, 245, 246), (274, 282, 241, 243), (254, 259, 429, 428, 252), (429, 259, 263, 431), (431, 263, 262, 433), (433, 262, 261, 435), (435, 261, 260, 437), (258, 257, 436, 437, 260), (320, 319, 258, 260), (321, 317, 256, 257), (313, 318, 263, 259), (287, 288, 265, 267), (315, 320, 260, 261), (319, 321, 257, 258), (324, 326, 272, 271), (325, 322, 269, 273), (323, 324, 271, 270), (326, 325, 273, 272), (288, 294, 264, 265), (295, 289, 271, 272), (294, 291, 266, 264), (292, 295, 272, 273), (328, 287, 267, 323), (327, 293, 269, 322), (231, 229, 282, 274), (234, 233, 285, 283), (237, 236, 284, 278), (228, 230, 275, 281), (235, 239, 280, 276), (233, 232, 279, 285), (238, 237, 278, 277), (230, 235, 276, 275), (232, 231, 274, 279), (239, 238, 277, 280), (229, 228, 281, 282), (236, 234, 283, 284), (330, 299, 293, 327), (329, 296, 287, 328), (304, 300, 295, 292), (305, 298, 291, 294), (300, 297, 289, 295), (302, 305, 294, 288), (296, 302, 288, 287), (297, 301, 286, 289), (298, 303, 290, 291), (299, 304, 292, 293), (259, 254, 304, 299), (242, 247, 303, 298), (253, 255, 301, 297), (243, 241, 302, 296), (241, 240, 305, 302), (252, 253, 297, 300), (240, 242, 298, 305), (254, 252, 300, 304), (316, 243, 296, 329), (313, 259, 299, 330), (26, 129, 312, 306), (486, 130, 311, 795), (24, 27, 310, 307), (130, 28, 308, 311), (25, 26, 306, 309), (27, 25, 309, 310), (28, 24, 307, 308), (129, 485, 789, 312), (247, 313, 330, 303), (255, 316, 329, 301), (301, 329, 328, 286), (303, 330, 327, 290), (290, 327, 322, 268), (286, 328, 323, 270), (264, 266, 325, 326), (267, 265, 324, 323), (266, 268, 322, 325), (265, 264, 326, 324), (246, 245, 321, 319), (249, 248, 320, 315), (247, 251, 318, 313), (245, 244, 317, 321), (248, 246, 319, 320), (250, 249, 315, 314), (244, 243, 316, 317), (251, 250, 314, 318), (340, 334, 333, 341), (344, 336, 335, 345), (336, 332, 331, 335), (341, 333, 337, 346), (343, 338, 334, 340), (336, 344, 339, 332), (344, 343, 340, 339), (331, 342, 345, 335), (342, 341, 346, 345), (338, 343, 346, 337), (343, 344, 345, 346), (332, 339, 342, 331), (339, 340, 341, 342), (354, 338, 337, 355), (358, 350, 349, 359), (350, 348, 347, 349), (357, 352, 338, 354), (371, 366, 352, 368), (350, 358, 353, 348), (358, 357, 354, 353), (347, 356, 359, 349), (356, 355, 360, 359), (352, 357, 360, 351), (357, 358, 359, 360), (348, 353, 356, 347), (353, 354, 355, 356), (368, 352, 351, 369), (355, 337, 351, 360), (372, 364, 363, 373), (364, 362, 361, 363), (383, 365, 379, 388), (369, 351, 365, 374), (364, 372, 367, 362), (372, 371, 368, 367), (361, 370, 373, 363), (370, 369, 374, 373), (366, 371, 374, 365), (371, 372, 373, 374), (362, 367, 370, 361), (367, 368, 369, 370), (385, 380, 366, 382), (386, 378, 377, 387), (378, 376, 375, 377), (382, 366, 365, 383), (378, 386, 381, 376), (386, 385, 382, 381), (375, 384, 387, 377), (384, 383, 388, 387), (380, 385, 388, 379), (385, 386, 387, 388), (376, 381, 384, 375), (381, 382, 383, 384), (334, 338, 390, 389), (338, 352, 391, 390), (352, 366, 392, 391), (366, 380, 393, 392), (379, 365, 397, 398), (365, 351, 396, 397), (351, 337, 395, 396), (337, 333, 394, 395), (379, 398, 393, 380), (333, 334, 389, 394), (408, 402, 401, 409), (412, 404, 403, 413), (404, 400, 399, 403), (396, 395, 417, 418), (389, 411, 414, 394), (404, 412, 407, 400), (412, 411, 408, 407), (399, 410, 413, 403), (410, 409, 414, 413), (409, 401, 394, 414), (411, 412, 413, 414), (400, 407, 410, 399), (407, 408, 409, 410), (411, 389, 402, 408), (392, 393, 416, 415), (391, 392, 415, 406), (397, 396, 418, 419), (390, 391, 406, 405), (398, 397, 419, 420), (393, 398, 420, 416), (395, 394, 401, 417), (390, 405, 402, 389), (65, 68, 405, 406), (421, 65, 406, 415), (68, 64, 405), (64, 423, 402, 405), (67, 401, 402, 423), (66, 421, 415), (415, 416, 66), (66, 416, 422), (69, 422, 416, 420), (424, 69, 420), (71, 424, 420, 419), (426, 71, 419, 418), (426, 418, 70), (427, 70, 418, 417), (427, 417, 72), (72, 417, 401, 425), (425, 401, 67), (256, 434, 436, 257), (434, 435, 437, 436), (255, 432, 434, 256), (432, 433, 435, 434), (253, 430, 432, 255), (430, 431, 433, 432), (252, 428, 430, 253), (428, 429, 431, 430), (77, 42, 438, 440), (75, 76, 444, 443), (42, 73, 442, 438), (74, 75, 443, 439), (79, 78, 445, 441), (76, 77, 440, 444), (73, 79, 441, 442), (78, 74, 439, 445), (467, 456, 446, 455), (447, 457, 459, 453), (453, 459, 460, 452), (452, 460, 449, 448), (458, 446, 456, 461), (598, 458, 461, 599), (455, 446, 458, 463), (447, 454, 462, 457), (454, 455, 463, 462), (456, 467, 465), (448, 450, 464, 452), (450, 451, 465, 464), (452, 464, 466, 453), (464, 465, 467, 466), (453, 466, 454, 447), (466, 467, 455, 454), (597, 605, 468, 449), (605, 606, 469, 468), (449, 468, 450, 448), (468, 469, 451, 450), (600, 601, 477, 476), (602, 600, 476, 471), (601, 598, 472, 477), (604, 474, 470, 597), (603, 473, 474, 604), (602, 471, 473, 603), (610, 608, 484, 487), (490, 480, 483, 489), (492, 481, 482, 491), (487, 484, 480, 490), (609, 607, 485, 493), (489, 483, 481, 492), (465, 489, 492, 456), (599, 609, 493, 475), (469, 487, 490, 451), (456, 492, 491, 461), (451, 490, 489, 465), (606, 610, 487, 469), (797, 611, 499, 789), (792, 498, 494, 791), (794, 497, 495, 793), (793, 495, 496, 790), (796, 612, 498, 792), (791, 494, 497, 794), (498, 505, 501, 494), (566, 543, 909, 541, 564), (495, 502, 503, 496), (612, 614, 505, 498), (561, 544, 912, 542, 562), (611, 613, 506, 499), (587, 512, 508, 583), (588, 511, 509, 584), (584, 509, 510, 585), (626, 616, 512, 587), (583, 508, 511, 588), (625, 615, 513, 586), (613, 617, 521, 506), (564, 541, 907, 538, 560), (614, 618, 516, 505), (502, 517, 519, 503), (565, 539, 910, 544, 561), (505, 516, 515, 501), (622, 619, 525, 535), (532, 522, 527, 530), (621, 620, 526, 529), (533, 523, 524, 534), (530, 527, 523, 533), (529, 526, 522, 532), (576, 529, 532, 579), (577, 530, 533, 580), (580, 533, 534, 581), (624, 621, 529, 576), (579, 532, 530, 577), (623, 622, 535, 582), (567, 537, 540, 536, 563), (562, 542, 911, 543, 566), (560, 538, 906, 537, 567), (563, 536, 908, 539, 565), (559, 550, 546, 553), (556, 545, 551, 555), (558, 548, 549, 554), (555, 551, 550, 559), (553, 546, 547, 557), (552, 504, 545, 556), (557, 547, 548, 558), (554, 549, 504, 552), (570, 554, 552, 568), (573, 557, 558, 574), (568, 552, 556, 572), (569, 553, 557, 573), (571, 555, 559, 575), (574, 558, 554, 570), (572, 556, 555, 571), (575, 559, 553, 569), (930, 563, 565, 924), (927, 560, 567, 926), (929, 562, 566, 925), (926, 567, 563, 930), (924, 565, 561, 928), (923, 564, 560, 927), (928, 561, 562, 929), (925, 566, 564, 923), (495, 575, 569, 502), (494, 572, 571, 497), (518, 574, 570, 515), (497, 571, 575, 495), (502, 569, 573, 517), (501, 568, 572, 494), (517, 573, 574, 518), (515, 570, 568, 501), (617, 623, 582, 521), (515, 579, 577, 518), (618, 624, 576, 516), (517, 580, 581, 519), (518, 577, 580, 517), (516, 576, 579, 515), (619, 625, 586, 525), (522, 583, 588, 527), (620, 626, 587, 526), (523, 584, 585, 524), (527, 588, 584, 523), (526, 587, 583, 522), (616, 628, 594, 512), (508, 590, 593, 511), (615, 627, 595, 513), (512, 594, 590, 508), (511, 593, 591, 509), (509, 591, 592, 510), (510, 592, 627, 615), (514, 596, 628, 616), (528, 589, 626, 620), (524, 585, 625, 619), (520, 578, 624, 618), (519, 581, 623, 617), (581, 534, 622, 623), (578, 531, 621, 624), (531, 528, 620, 621), (534, 524, 619, 622), (507, 520, 618, 614), (503, 519, 617, 613), (585, 510, 615, 625), (589, 514, 616, 626), (496, 503, 613, 611), (500, 507, 614, 612), (795, 500, 612, 796), (790, 496, 611, 797), (479, 488, 610, 606), (461, 491, 609, 599), (491, 482, 607, 609), (488, 486, 608, 610), (457, 602, 603, 459), (459, 603, 604, 460), (460, 604, 597, 449), (463, 458, 598, 601), (457, 462, 600, 602), (462, 463, 601, 600), (478, 479, 606, 605), (470, 478, 605, 597), (472, 598, 599, 475), (633, 638, 595, 627), (628, 596, 634, 629), (629, 634, 635, 630), (630, 635, 636, 631), (631, 636, 637, 632), (632, 637, 638, 633), (709, 646, 650, 706), (708, 640, 639, 703), (699, 645, 644, 702), (707, 647, 645, 699), (705, 643, 642, 700), (706, 650, 649, 701), (648, 720, 719, 647), (639, 711, 713, 641), (646, 718, 722, 650), (644, 716, 715, 643), (647, 719, 717, 645), (640, 712, 711, 639), (702, 644, 643, 705), (710, 648, 647, 707), (703, 639, 641, 704), (704, 641, 646, 709), (701, 649, 648, 710), (700, 642, 640, 708), (670, 653, 659, 666), (671, 655, 661, 668), (674, 662, 660, 667), (673, 658, 662, 674), (668, 661, 656, 665), (672, 657, 652, 663), (664, 654, 655, 671), (663, 652, 653, 670), (665, 656, 651, 669), (669, 651, 657, 672), (666, 659, 658, 673), (667, 660, 654, 664), (691, 667, 664, 688), (690, 666, 673, 697), (693, 669, 672, 696), (689, 665, 669, 693), (687, 663, 670, 694), (688, 664, 671, 695), (696, 672, 663, 687), (692, 668, 665, 689), (697, 673, 674, 698), (698, 674, 667, 691), (695, 671, 668, 692), (694, 670, 666, 690), (653, 676, 684, 659), (655, 677, 686, 661), (662, 680, 685, 660), (658, 679, 680, 662), (661, 686, 683, 656), (657, 678, 681, 652), (654, 682, 677, 655), (652, 681, 676, 653), (656, 683, 675, 651), (651, 675, 678, 657), (659, 684, 679, 658), (660, 685, 682, 654), (593, 694, 690, 591), (631, 695, 692, 630), (627, 698, 691, 633), (592, 697, 698, 627), (630, 692, 689, 629), (594, 696, 687, 590), (632, 688, 695, 631), (590, 687, 694, 593), (629, 689, 693, 628), (628, 693, 696, 594), (591, 690, 697, 592), (633, 691, 688, 632), (676, 700, 708, 684), (677, 701, 710, 686), (680, 704, 709, 685), (679, 703, 704, 680), (686, 710, 707, 683), (678, 702, 705, 681), (682, 706, 701, 677), (681, 705, 700, 676), (683, 707, 699, 675), (675, 699, 702, 678), (684, 708, 703, 679), (685, 709, 706, 682), (767, 731, 729, 766), (765, 724, 723, 764), (763, 734, 733, 760), (762, 727, 726, 757), (758, 725, 730, 759), (760, 733, 732, 761), (645, 717, 716, 644), (642, 714, 712, 640), (649, 721, 720, 648), (641, 713, 718, 646), (643, 715, 714, 642), (650, 722, 721, 649), (776, 752, 756, 775), (803, 746, 745, 799), (802, 739, 738, 801), (774, 749, 751, 773), (799, 745, 744, 800), (772, 754, 753, 769), (768, 728, 727, 762), (759, 730, 734, 763), (764, 723, 725, 758), (761, 732, 731, 767), (766, 729, 728, 768), (757, 726, 724, 765), (737, 735, 913, 914, 742), (914, 916, 746, 742), (916, 918, 745, 746), (918, 920, 744, 745), (920, 922, 743, 744), (741, 743, 922, 921, 740), (805, 743, 741, 804), (806, 740, 739, 802), (798, 742, 746, 803), (770, 750, 748, 771), (800, 744, 743, 805), (804, 741, 740, 806), (809, 754, 755, 811), (810, 756, 752, 807), (808, 753, 754, 809), (811, 755, 756, 810), (771, 748, 747, 777), (778, 755, 754, 772), (777, 747, 749, 774), (775, 756, 755, 778), (813, 808, 750, 770), (812, 807, 752, 776), (714, 757, 765, 712), (717, 766, 768, 716), (720, 761, 767, 719), (711, 764, 758, 713), (718, 759, 763, 722), (716, 768, 762, 715), (721, 760, 761, 720), (713, 758, 759, 718), (715, 762, 757, 714), (722, 763, 760, 721), (712, 765, 764, 711), (719, 767, 766, 717), (815, 812, 776, 782), (814, 813, 770, 779), (787, 775, 778, 783), (788, 777, 774, 781), (783, 778, 772, 780), (785, 771, 777, 788), (779, 770, 771, 785), (780, 772, 769, 784), (781, 774, 773, 786), (782, 776, 775, 787), (742, 782, 787, 737), (725, 781, 786, 730), (736, 780, 784, 738), (726, 779, 785, 724), (724, 785, 788, 723), (735, 783, 780, 736), (723, 788, 781, 725), (737, 787, 783, 735), (801, 814, 779, 726), (798, 815, 782, 742), (482, 790, 797, 607), (486, 795, 796, 608), (480, 791, 794, 483), (608, 796, 792, 484), (481, 793, 790, 482), (483, 794, 793, 481), (484, 792, 791, 480), (607, 797, 789, 485), (730, 786, 815, 798), (738, 784, 814, 801), (784, 769, 813, 814), (786, 773, 812, 815), (773, 751, 807, 812), (769, 753, 808, 813), (747, 811, 810, 749), (750, 808, 809, 748), (749, 810, 807, 751), (748, 809, 811, 747), (729, 804, 806, 728), (732, 800, 805, 731), (730, 798, 803, 734), (728, 806, 802, 727), (731, 805, 804, 729), (733, 799, 800, 732), (727, 802, 801, 726), (734, 803, 799, 733), (825, 826, 818, 819), (829, 830, 820, 821), (821, 820, 816, 817), (826, 831, 822, 818), (828, 825, 819, 823), (821, 817, 824, 829), (829, 824, 825, 828), (816, 820, 830, 827), (827, 830, 831, 826), (823, 822, 831, 828), (828, 831, 830, 829), (817, 816, 827, 824), (824, 827, 826, 825), (839, 840, 822, 823), (843, 844, 834, 835), (835, 834, 832, 833), (842, 839, 823, 837), (856, 853, 837, 851), (835, 833, 838, 843), (843, 838, 839, 842), (832, 834, 844, 841), (841, 844, 845, 840), (837, 836, 845, 842), (842, 845, 844, 843), (833, 832, 841, 838), (838, 841, 840, 839), (853, 854, 836, 837), (840, 845, 836, 822), (857, 858, 848, 849), (849, 848, 846, 847), (868, 873, 864, 850), (854, 859, 850, 836), (849, 847, 852, 857), (857, 852, 853, 856), (846, 848, 858, 855), (855, 858, 859, 854), (851, 850, 859, 856), (856, 859, 858, 857), (847, 846, 855, 852), (852, 855, 854, 853), (870, 867, 851, 865), (871, 872, 862, 863), (863, 862, 860, 861), (867, 868, 850, 851), (863, 861, 866, 871), (871, 866, 867, 870), (860, 862, 872, 869), (869, 872, 873, 868), (865, 864, 873, 870), (870, 873, 872, 871), (861, 860, 869, 866), (866, 869, 868, 867), (819, 874, 875, 823), (823, 875, 876, 837), (837, 876, 877, 851), (851, 877, 878, 865), (864, 883, 882, 850), (850, 882, 881, 836), (836, 881, 880, 822), (822, 880, 879, 818), (864, 865, 878, 883), (818, 879, 874, 819), (893, 894, 886, 887), (897, 898, 888, 889), (889, 888, 884, 885), (881, 903, 902, 880), (874, 879, 899, 896), (889, 885, 892, 897), (897, 892, 893, 896), (884, 888, 898, 895), (895, 898, 899, 894), (894, 899, 879, 886), (896, 899, 898, 897), (885, 884, 895, 892), (892, 895, 894, 893), (896, 893, 887, 874), (877, 900, 901, 878), (876, 891, 900, 877), (882, 904, 903, 881), (875, 890, 891, 876), (883, 905, 904, 882), (878, 901, 905, 883), (880, 902, 886, 879), (875, 874, 887, 890), (537, 891, 890, 540), (906, 900, 891, 537), (540, 890, 536), (536, 890, 887, 908), (539, 908, 887, 886), (538, 900, 906), (900, 538, 901), (538, 907, 901), (541, 905, 901, 907), (909, 905, 541), (543, 904, 905, 909), (911, 903, 904, 543), (911, 542, 903), (912, 902, 903, 542), (912, 544, 902), (544, 910, 886, 902), (910, 539, 886), (739, 740, 921, 919), (919, 921, 922, 920), (738, 739, 919, 917), (917, 919, 920, 918), (736, 738, 917, 915), (915, 917, 918, 916), (735, 736, 915, 913), (913, 915, 916, 914), (549, 925, 923, 504), (547, 928, 929, 548), (504, 923, 927, 545), (546, 924, 928, 547), (551, 926, 930, 550), (548, 929, 925, 549), (545, 927, 926, 551), (550, 930, 924, 546)])
me_cube_001.polygons.foreach_set('material_index', [0, 0, 0, 0, 0, 0, 0, 0, 0, 0, 0, 0, 0, 0, 0, 0, 0, 0, 0, 0, 0, 0, 0, 0, 0, 0, 0, 0, 0, 0, 0, 0, 0, 0, 0, 0, 0, 0, 0, 0, 0, 0, 0, 0, 0, 0, 0, 0, 0, 0, 1, 1, 1, 1, 1, 1, 0, 0, 0, 0, 0, 0, 0, 0, 0, 0, 0, 0, 0, 0, 0, 0, 0, 0, 0, 0, 0, 0, 0, 0, 0, 0, 0, 0, 0, 0, 0, 0, 0, 0, 0, 0, 0, 0, 0, 0, 0, 0, 0, 0, 0, 0, 0, 0, 0, 0, 0, 0, 0, 0, 0, 0, 0, 0, 0, 0, 1, 1, 1, 1, 1, 1, 1, 1, 1, 1, 1, 1, 1, 1, 1, 1, 0, 0, 0, 0, 0, 0, 0, 0, 1, 1, 0, 0, 0, 0, 0, 0, 0, 0, 0, 0, 0, 0, 0, 0, 0, 0, 0, 1, 1, 1, 1, 1, 1, 1, 1, 1, 1, 1, 1, 1, 1, 1, 1, 1, 1, 1, 1, 1, 1, 1, 1, 1, 1, 1, 1, 1, 1, 1, 1, 1, 1, 1, 1, 1, 1, 1, 1, 1, 1, 1, 1, 1, 1, 1, 1, 1, 1, 1, 1, 1, 1, 1, 1, 1, 1, 1, 1, 1, 1, 1, 1, 1, 1, 1, 1, 1, 1, 1, 1, 1, 1, 1, 1, 1, 1, 1, 1, 1, 1, 1, 1, 0, 0, 0, 0, 0, 0, 1, 1, 1, 1, 1, 1, 0, 0, 0, 0, 0, 0, 0, 0, 0, 0, 0, 0, 0, 0, 0, 0, 0, 0, 0, 0, 0, 0, 0, 0, 0, 0, 0, 0, 0, 0, 0, 0, 0, 0, 1, 1, 1, 1, 1, 1, 1, 1, 1, 1, 1, 1, 0, 0, 0, 0, 0, 0, 0, 0, 0, 0, 0, 0, 0, 0, 0, 0, 0, 0, 0, 0, 0, 0, 0, 0, 0, 0, 0, 0, 0, 0, 0, 0, 0, 0, 0, 0, 0, 0, 0, 0, 0, 0, 0, 0, 0, 0, 0, 0, 0, 0, 0, 0, 0, 0, 0, 0, 0, 0, 0, 0, 0, 0, 0, 0, 0, 0, 0, 0, 0, 0, 0, 0, 0, 0, 0, 0, 0, 0, 0, 0, 0, 0, 0, 0, 0, 0, 0, 0, 0, 0, 0, 0, 0, 0, 0, 0, 0, 0, 0, 0, 0, 0, 0, 0, 0, 0, 0, 0, 0, 0, 0, 0, 0, 0, 0, 0, 0, 0, 0, 0, 0, 0, 0, 0, 0, 0, 0, 0, 0, 0, 0, 0, 0, 0, 0, 0, 0, 0, 0, 0, 0, 0, 0, 0, 0, 0, 0, 0, 0, 0, 0, 0, 0, 0, 0, 0, 0, 0, 0, 0, 0, 0, 0, 0, 0, 0, 0, 0, 0, 0, 0, 0, 0, 0, 0, 0, 0, 0, 0, 0, 0, 0, 0, 0, 0, 0, 0, 0, 0, 0, 0, 0, 0, 0, 0, 0, 0, 0, 0, 0, 0, 0, 0, 0, 0, 0, 0, 0, 0, 0, 0, 0, 0, 1, 1, 1, 1, 1, 1, 0, 0, 0, 0, 0, 0, 0, 0, 0, 0, 0, 0, 0, 0, 0, 0, 0, 0, 0, 0, 0, 0, 0, 0, 0, 0, 0, 0, 0, 0, 0, 0, 0, 0, 0, 0, 0, 0, 0, 0, 0, 0, 0, 0, 0, 0, 0, 0, 0, 0, 0, 0, 0, 0, 0, 0, 0, 0, 0, 0, 1, 1, 1, 1, 1, 1, 1, 1, 1, 1, 1, 1, 1, 1, 1, 1, 0, 0, 0, 0, 0, 0, 0, 0, 1, 1, 0, 0, 0, 0, 0, 0, 0, 0, 0, 0, 0, 0, 0, 0, 0, 0, 0, 1, 1, 1, 1, 1, 1, 1, 1, 1, 1, 1, 1, 1, 1, 1, 1, 1, 1, 1, 1, 1, 1, 1, 1, 1, 1, 1, 1, 1, 1, 1, 1, 1, 1, 1, 1, 1, 1, 1, 1, 1, 1, 1, 1, 1, 1, 1, 1, 1, 1, 1, 1, 1, 1, 1, 1, 1, 1, 1, 1, 1, 1, 1, 1, 1, 1, 1, 1, 1, 1, 1, 1, 1, 1, 1, 1, 1, 1, 1, 1, 1, 1, 1, 1, 0, 0, 0, 0, 0, 0, 1, 1, 1, 1, 1, 1, 0, 0, 0, 0, 0, 0, 0, 0, 0, 0, 0, 0, 0, 0, 0, 0, 0, 0, 0, 0, 0, 0, 0, 0, 0, 0, 0, 0, 0, 0, 0, 0, 0, 0, 1, 1, 1, 1, 1, 1, 1, 1, 1, 1, 1, 1, 0, 0, 0, 0, 0, 0, 0, 0, 0, 0, 0, 0, 0, 0, 0, 0, 0, 0, 0, 0, 0, 0, 0, 0, 0, 0, 0, 0, 0, 0, 0, 0, 0, 0, 0, 0, 0, 0, 0, 0, 0, 0, 0, 0, 0, 0, 0, 0, 0, 0, 0, 0, 0, 0, 0, 0, 0, 0, 0, 0, 0, 0, 0, 0, 0, 0, 0, 0, 0, 0, 0, 0, 0, 0, 0, 0, 0, 0, 0, 0, 0, 0, 0, 0, 0, 0, 0, 0, 0, 0, 0, 0, 0, 0, 0, 0, 0, 0, 0, 0, 0, 0, 0, 0, 0, 0, 0, 0, 0, 0, 0, 0, 0, 0, 0, 0, 0, 0, 0, 0, 0, 0, 0, 0, 0, 0, 0, 0, 0, 0, 0, 0, 0, 0, 0, 0, 0, 0, 0, 0, 0, 0, 0, 0, 0, 0, 0, 0, 0, 0, 0, 0, 0, 0, 0, 0, 0, 0, 0, 0, 0, 0, 0])
me_cube_001.materials.append(mat_material)
me_cube_001.materials.append(mat_material_001)
me_cube_001.use_remesh_preserve_volume = False
me_cube_001.use_remesh_preserve_attributes = False
me_cube_001.use_mirror_vertex_groups = False
me_cube_001.update()
arm_armature_002 = bpy.data.armatures.new('Armature.002')  # bones are not reproduced

# ---- objects
ob_armature = bpy.data.objects.new('Armature', arm_armature_002)
ob_cube = bpy.data.objects.new('Cube', me_cube_001)

# ---- transforms, parenting, visibility, modifiers, constraints
ob_armature.location = (0.0, 0.0, 0.0)
ob_armature.lineart.crease_threshold = 0.0
ob_cube.parent = ob_armature
ob_cube.location = (-7.17e-09, 0.05185, 0.8555)
ob_cube.lineart.crease_threshold = 0.0
_vg = ob_cube.vertex_groups.new(name='Bone')
for _i, _w in zip([44, 48, 54, 57, 58, 59, 109, 112, 113, 118, 138, 142, 143, 148, 150, 151, 152, 153, 508, 512, 514, 522, 526, 527, 528, 529, 531, 583, 587, 588, 589, 594, 595, 596, 616, 620, 621, 626, 628, 629, 630, 631, 634, 635, 636, 637, 638], [0.09439, 0.3, 0.08186, 0.1741, 0.01591, 0.01316, 0.1433, 0.5232, 0.0245, 0.05086, 0.6299, 0.2095, 0.01564, 0.7211, 0.09522, 0.09857, 0.04986, 0.003863, 0.09439, 0.3, 0.7698, 0.08186, 0.1741, 0.01591, 0.2324, 0.01316, 0.01667, 0.1433, 0.5232, 0.0245, 0.8897, 0.05086, 0.02438, 0.514, 0.6299, 0.2095, 0.01564, 0.7211, 0.09522, 0.09857, 0.04986, 0.003863, 0.4236, 0.07812, 0.000816, 0.01959, 0.1165]): _vg.add([_i], _w, 'REPLACE')
_vg = ob_cube.vertex_groups.new(name='Bone_L')
for _i, _w in zip([44, 45, 46, 47, 48, 54, 55, 56, 57, 58, 60, 61, 62, 63, 109, 110, 111, 112, 113, 114, 115, 116, 117, 118, 137, 138, 141, 142, 144, 147, 148, 149, 150, 151, 152, 153, 154, 155, 205, 206, 208, 209, 210, 212, 214, 215, 510, 513, 514, 525, 585, 586, 592, 595, 596, 615, 616, 619, 625, 627, 628, 629, 630, 631, 632, 633, 634, 635, 636, 637, 638], [0.5862, 0.5835, 0.5875, 0.4719, 0.4781, 0.1849, 0.1732, 0.1494, 0.07721, 0.2036, 0.04259, 0.01451, 0.04174, 0.0379, 0.4398, 0.303, 0.2537, 0.179, 0.4164, 0.1023, 0.08904, 0.2476, 0.05167, 0.2558, 0.5215, 0.2217, 0.1151, 0.03196, 0.01334, 0.21, 0.07656, 0.5568, 0.5302, 0.6106, 0.6742, 0.6856, 0.6677, 0.6214, 0.06036, 0.05049, 0.05584, 0.05752, 0.03185, 0.06087, 0.006856, 0.0436, 0.05106, 0.3549, 0.08406, 0.07375, 0.01503, 0.1387, 0.001297, 0.3743, 0.1772, 0.1521, 0.0267, 0.03056, 0.06912, 0.06382, 0.03408, 0.07816, 0.1251, 0.1429, 0.1332, 0.1033, 0.2295, 0.4257, 0.4516, 0.4233, 0.3153]): _vg.add([_i], _w, 'REPLACE')
_vg = ob_cube.vertex_groups.new(name='Bone_L.001')
for _i, _w in zip([44, 45, 46, 47, 48, 54, 55, 56, 58, 109, 110, 111, 112, 113, 114, 115, 116, 117, 118, 137, 138, 141, 147, 149, 150, 151, 152, 153, 154, 155, 168, 169, 170, 171, 172, 173, 174, 175, 176, 177, 178, 179, 180, 181, 182, 183, 184, 185, 186, 187, 188, 189, 190, 191, 192, 193, 194, 195, 196, 197, 198, 199, 200, 201, 202, 203, 204, 205, 206, 207, 208, 209, 210, 211, 212, 213, 214, 215, 513, 595, 596, 634, 635, 636, 637, 638], [0.2365, 0.2645, 0.1528, 0.4372, 0.1396, 0.04131, 0.05706, 0.0364, 0.06431, 0.09375, 0.1104, 0.071, 0.04047, 0.1395, 0.8702, 0.8874, 0.6862, 0.9368, 0.6616, 0.07718, 0.05982, 0.002451, 0.03263, 0.3186, 0.3135, 0.1916, 0.13, 0.1183, 0.1377, 0.201, 0.2661, 0.2216, 0.1943, 0.2694, 0.2626, 0.2649, 0.2554, 0.2763, 0.2273, 0.2799, 0.2608, 0.283, 0.821, 0.7609, 0.7652, 0.8364, 0.7548, 0.7666, 0.7698, 0.8693, 0.7653, 0.7852, 0.7732, 0.7554, 0.06249, 0.007735, 0.06258, 0.05587, 0.06304, 0.0702, 0.03316, 0.06503, 0.06343, 0.02565, 0.06946, 0.06218, 0.9748, 0.895, 0.909, 0.9773, 0.9009, 0.8997, 0.9233, 0.9871, 0.8949, 0.9479, 0.9412, 0.9141, 0.014, 0.04757, 0.05933, 0.05416, 0.01528, 0.01036, 0.02944, 0.05281]): _vg.add([_i], _w, 'REPLACE')
_vg = ob_cube.vertex_groups.new(name='Bone_L.002')
for _i, _w in zip([156, 157, 158, 159, 160, 161, 162, 163, 164, 165, 166, 167, 168, 169, 170, 171, 172, 173, 174, 175, 176, 177, 178, 179, 180, 181, 182, 183, 184, 185, 186, 187, 188, 189, 190, 191, 192, 193, 194, 195, 196, 197, 198, 199, 200, 201, 202, 203, 205, 206, 208, 209, 212, 215, 216, 217, 218, 219, 220, 221, 222, 223, 224, 225, 226, 227, 228, 229, 230, 231, 232, 233, 234, 235, 236, 237, 238, 239, 241, 242, 243, 244, 245, 246, 247, 248, 249, 250, 251, 252, 253, 254, 255, 256, 257, 258, 259, 260, 261, 262, 263, 274, 275, 276, 277, 278, 279, 280, 281, 282, 283, 284, 285, 296, 299, 303, 313, 314, 315, 316, 317, 318, 319, 320, 321, 329, 330, 428, 429, 430, 431, 432, 433, 434, 435, 436, 437], [0.9348, 0.952, 0.9334, 0.9569, 0.9514, 0.9455, 0.9424, 0.9344, 0.9402, 0.9397, 0.9396, 0.9379, 0.7315, 0.7777, 0.8054, 0.7271, 0.734, 0.7322, 0.743, 0.7216, 0.7719, 0.7167, 0.736, 0.714, 0.177, 0.2287, 0.2262, 0.1618, 0.2354, 0.2237, 0.2232, 0.13, 0.2244, 0.2102, 0.2214, 0.2364, 0.9368, 0.971, 0.9365, 0.9436, 0.9363, 0.929, 0.9582, 0.934, 0.9358, 0.9619, 0.9296, 0.937, 0.005459, 0.0005211, 0.006409, 0.002057, 0.003788, 0.004608, 0.9955, 0.998, 0.9956, 0.9961, 0.9957, 0.995, 0.9971, 0.9954, 0.9954, 0.9974, 0.995, 0.9956, 0.8017, 0.8517, 0.8198, 0.8794, 0.8759, 0.8728, 0.8715, 0.8344, 0.8678, 0.8627, 0.858, 0.8473, 0.1801, 0.1272, 0.2744, 0.3771, 0.426, 0.4457, 0.2011, 0.443, 0.419, 0.3733, 0.2874, 0.008741, 0.06482, 0.07392, 0.2225, 0.4354, 0.4642, 0.4758, 0.09693, 0.4859, 0.4723, 0.4329, 0.22, 0.7948, 0.7105, 0.7417, 0.7829, 0.7939, 0.8009, 0.7611, 0.6493, 0.7385, 0.8023, 0.8005, 0.8009, 0.02409, 0.01747, 0.03566, 0.1291, 0.415, 0.458, 0.2846, 0.4274, 0.2441, 0.4699, 0.4729, 0.4583, 0.0008617, 0.01705, 0.03459, 0.104, 0.07213, 0.2082, 0.177, 0.5258, 0.4205, 0.5009, 0.4723, 0.4832]): _vg.add([_i], _w, 'REPLACE')
_vg = ob_cube.vertex_groups.new(name='Bone_L.003')
for _i, _w in zip([156, 157, 158, 159, 160, 161, 162, 163, 164, 165, 166, 167, 228, 229, 230, 231, 232, 233, 234, 235, 236, 237, 238, 239, 240, 241, 242, 243, 244, 245, 246, 247, 248, 249, 250, 251, 252, 253, 254, 255, 256, 257, 258, 259, 260, 261, 262, 263, 264, 265, 266, 267, 268, 269, 270, 271, 272, 273, 274, 275, 276, 277, 278, 279, 280, 281, 282, 283, 284, 285, 286, 287, 288, 289, 290, 291, 292, 293, 294, 295, 296, 297, 298, 299, 300, 301, 302, 303, 304, 305, 313, 314, 315, 316, 317, 318, 319, 320, 321, 322, 323, 324, 325, 326, 327, 328, 329, 330, 428, 429, 430, 431, 432, 433, 434, 435, 436, 437], [0.06512, 0.04585, 0.06654, 0.03608, 0.04717, 0.05442, 0.05752, 0.06554, 0.05969, 0.0602, 0.06032, 0.06202, 0.1983, 0.1483, 0.1801, 0.1205, 0.1241, 0.1271, 0.1284, 0.1656, 0.1321, 0.1372, 0.142, 0.1526, 0.9821, 0.8199, 0.8728, 0.7256, 0.6229, 0.574, 0.5543, 0.7989, 0.557, 0.581, 0.6267, 0.7126, 0.9706, 0.9352, 0.9261, 0.7775, 0.5646, 0.5358, 0.5242, 0.9031, 0.5141, 0.5277, 0.5671, 0.78, 1.0, 1.002, 1.0, 0.9952, 0.9998, 0.9993, 0.9976, 0.9998, 1.0, 1.001, 0.2051, 0.2895, 0.2583, 0.217, 0.2061, 0.199, 0.2389, 0.3507, 0.2615, 0.1976, 0.1994, 0.1991, 0.993, 0.9884, 0.9991, 0.998, 0.9964, 0.9998, 0.9984, 0.9961, 1.0, 0.9999, 0.963, 0.993, 0.9869, 0.9663, 0.9969, 0.9818, 0.9849, 0.9572, 0.9872, 1.0, 0.8709, 0.585, 0.542, 0.7154, 0.5726, 0.7559, 0.5301, 0.527, 0.5417, 0.9997, 0.9971, 1.001, 1.0, 1.0, 0.9976, 0.9919, 0.9746, 0.9665, 0.9577, 0.896, 0.9279, 0.7918, 0.823, 0.4742, 0.5795, 0.4991, 0.5277, 0.5168]): _vg.add([_i], _w, 'REPLACE')
_vg = ob_cube.vertex_groups.new(name='Bone_R')
for _i, _w in zip([46, 111, 116, 137, 138, 141, 147, 149, 150, 151, 152, 153, 154, 155, 508, 509, 510, 511, 512, 513, 514, 522, 523, 524, 525, 526, 527, 530, 532, 533, 534, 583, 584, 585, 586, 587, 588, 590, 591, 592, 593, 594, 595, 596, 615, 616, 619, 620, 622, 625, 626, 627, 628, 629, 630, 631, 632, 633, 634, 635, 636, 637, 638, 688, 689, 691, 692, 693, 695, 697, 698], [0.05106, 0.01503, 0.001298, 0.1521, 0.0267, 0.03056, 0.06912, 0.06382, 0.03408, 0.07816, 0.1251, 0.1429, 0.1332, 0.1033, 0.5862, 0.5835, 0.5875, 0.4719, 0.4781, 0.3549, 0.08406, 0.1849, 0.1732, 0.1494, 0.07375, 0.07721, 0.2036, 0.04259, 0.01451, 0.04174, 0.0379, 0.4398, 0.303, 0.2537, 0.1387, 0.179, 0.4164, 0.1023, 0.08904, 0.2476, 0.05167, 0.2558, 0.3743, 0.1772, 0.5215, 0.2217, 0.1151, 0.03196, 0.01334, 0.21, 0.07656, 0.5568, 0.5302, 0.6106, 0.6742, 0.6856, 0.6677, 0.6214, 0.2295, 0.4257, 0.4516, 0.4233, 0.3153, 0.06036, 0.05049, 0.05584, 0.05752, 0.03185, 0.06087, 0.006856, 0.0436]): _vg.add([_i], _w, 'REPLACE')
_vg = ob_cube.vertex_groups.new(name='Bone_R.001')
for _i, _w in zip([508, 509, 510, 511, 512, 513, 522, 523, 524, 527, 583, 584, 585, 587, 588, 590, 591, 592, 593, 594, 595, 596, 615, 616, 619, 625, 627, 628, 629, 630, 631, 632, 633, 634, 635, 636, 637, 638, 651, 652, 653, 654, 655, 656, 657, 658, 659, 660, 661, 662, 663, 664, 665, 666, 667, 668, 669, 670, 671, 672, 673, 674, 675, 676, 677, 678, 679, 680, 681, 682, 683, 684, 685, 686, 687, 688, 689, 690, 691, 692, 693, 694, 695, 696, 697, 698], [0.2365, 0.2645, 0.1528, 0.4372, 0.1396, 0.014, 0.04131, 0.05706, 0.0364, 0.06431, 0.09375, 0.1104, 0.071, 0.04047, 0.1395, 0.8702, 0.8874, 0.6862, 0.9368, 0.6616, 0.04757, 0.05933, 0.07718, 0.05982, 0.002451, 0.03263, 0.3186, 0.3135, 0.1916, 0.13, 0.1183, 0.1377, 0.201, 0.05416, 0.01528, 0.01036, 0.02944, 0.05281, 0.2661, 0.2216, 0.1943, 0.2694, 0.2626, 0.2649, 0.2554, 0.2763, 0.2273, 0.2799, 0.2608, 0.283, 0.821, 0.7609, 0.7652, 0.8364, 0.7549, 0.7666, 0.7698, 0.8693, 0.7653, 0.7852, 0.7732, 0.7554, 0.06249, 0.007736, 0.06258, 0.05587, 0.06304, 0.0702, 0.03316, 0.06503, 0.06343, 0.02565, 0.06946, 0.06218, 0.9748, 0.895, 0.909, 0.9773, 0.9009, 0.8997, 0.9233, 0.9871, 0.8949, 0.9479, 0.9412, 0.9141]): _vg.add([_i], _w, 'REPLACE')
_vg = ob_cube.vertex_groups.new(name='Bone_R.002')
for _i, _w in zip([639, 640, 641, 642, 643, 644, 645, 646, 647, 648, 649, 650, 651, 652, 653, 654, 655, 656, 657, 658, 659, 660, 661, 662, 663, 664, 665, 666, 667, 668, 669, 670, 671, 672, 673, 674, 675, 676, 677, 678, 679, 680, 681, 682, 683, 684, 685, 686, 688, 689, 691, 692, 695, 698, 699, 700, 701, 702, 703, 704, 705, 706, 707, 708, 709, 710, 711, 712, 713, 714, 715, 716, 717, 718, 719, 720, 721, 722, 724, 725, 726, 727, 728, 729, 730, 731, 732, 733, 734, 735, 736, 737, 738, 739, 740, 741, 742, 743, 744, 745, 746, 757, 758, 759, 760, 761, 762, 763, 764, 765, 766, 767, 768, 779, 782, 786, 798, 799, 800, 801, 802, 803, 804, 805, 806, 814, 815, 913, 914, 915, 916, 917, 918, 919, 920, 921, 922], [0.9348, 0.952, 0.9334, 0.9569, 0.9514, 0.9455, 0.9424, 0.9344, 0.9402, 0.9397, 0.9396, 0.9379, 0.7315, 0.7777, 0.8054, 0.7271, 0.734, 0.7322, 0.743, 0.7216, 0.7719, 0.7167, 0.736, 0.714, 0.177, 0.2287, 0.2262, 0.1618, 0.2354, 0.2237, 0.2232, 0.13, 0.2244, 0.2102, 0.2214, 0.2364, 0.9368, 0.971, 0.9365, 0.9436, 0.9363, 0.929, 0.9582, 0.934, 0.9358, 0.9619, 0.9296, 0.937, 0.005459, 0.000521, 0.006409, 0.002057, 0.003788, 0.004608, 0.9955, 0.998, 0.9956, 0.9961, 0.9957, 0.995, 0.9971, 0.9954, 0.9954, 0.9974, 0.995, 0.9956, 0.8017, 0.8517, 0.8198, 0.8794, 0.8759, 0.8728, 0.8715, 0.8344, 0.8678, 0.8627, 0.858, 0.8473, 0.1801, 0.1272, 0.2744, 0.3771, 0.426, 0.4457, 0.2009, 0.443, 0.419, 0.3732, 0.2873, 0.01005, 0.0648, 0.07304, 0.2224, 0.4354, 0.4643, 0.4758, 0.09542, 0.4859, 0.4722, 0.4327, 0.2196, 0.7948, 0.7104, 0.7416, 0.7829, 0.7939, 0.8009, 0.761, 0.6493, 0.7385, 0.8023, 0.8005, 0.8009, 0.02411, 0.01672, 0.03537, 0.1285, 0.4149, 0.4579, 0.2845, 0.4274, 0.2438, 0.4699, 0.4729, 0.4584, 0.0009095, 0.01651, 0.03224, 0.103, 0.07142, 0.2077, 0.1769, 0.5256, 0.4205, 0.5008, 0.4726, 0.4831]): _vg.add([_i], _w, 'REPLACE')
_vg = ob_cube.vertex_groups.new(name='Bone_R.003')
for _i, _w in zip([639, 640, 641, 642, 643, 644, 645, 646, 647, 648, 649, 650, 711, 712, 713, 714, 715, 716, 717, 718, 719, 720, 721, 722, 723, 724, 725, 726, 727, 728, 729, 730, 731, 732, 733, 734, 735, 736, 737, 738, 739, 740, 741, 742, 743, 744, 745, 746, 747, 748, 749, 750, 751, 752, 753, 754, 755, 756, 757, 758, 759, 760, 761, 762, 763, 764, 765, 766, 767, 768, 769, 770, 771, 772, 773, 774, 775, 776, 777, 778, 779, 780, 781, 782, 783, 784, 785, 786, 787, 788, 798, 799, 800, 801, 802, 803, 804, 805, 806, 807, 808, 809, 810, 811, 812, 813, 814, 815, 913, 914, 915, 916, 917, 918, 919, 920, 921, 922], [0.06512, 0.04585, 0.06654, 0.03608, 0.04717, 0.05442, 0.05753, 0.06554, 0.05969, 0.0602, 0.06032, 0.06202, 0.1983, 0.1483, 0.1802, 0.1205, 0.1241, 0.1271, 0.1284, 0.1656, 0.1321, 0.1372, 0.142, 0.1526, 0.9821, 0.8199, 0.8728, 0.7256, 0.6229, 0.5739, 0.5543, 0.799, 0.557, 0.581, 0.6267, 0.7127, 0.97, 0.9352, 0.927, 0.7776, 0.5646, 0.5357, 0.5242, 0.9046, 0.5141, 0.5278, 0.5673, 0.7804, 1.0, 1.002, 1.0, 0.9952, 0.9998, 0.9993, 0.9976, 0.9998, 1.0, 1.001, 0.2051, 0.2895, 0.2583, 0.2171, 0.2061, 0.199, 0.2389, 0.3507, 0.2615, 0.1976, 0.1994, 0.1991, 0.993, 0.9884, 0.9991, 0.998, 0.9964, 0.9998, 0.9984, 0.9961, 1.0, 0.9999, 0.9629, 0.9928, 0.987, 0.9666, 0.9969, 0.9818, 0.9849, 0.9573, 0.9873, 1.0, 0.8715, 0.5851, 0.5421, 0.7155, 0.5726, 0.7562, 0.5301, 0.5271, 0.5416, 0.9997, 0.9971, 1.001, 1.0, 1.0, 0.9976, 0.9918, 0.9745, 0.9667, 0.9589, 0.897, 0.9286, 0.7923, 0.8231, 0.4744, 0.5795, 0.4992, 0.5274, 0.5169]): _vg.add([_i], _w, 'REPLACE')
_vg = ob_cube.vertex_groups.new(name='Bone.001')
for _i, _w in zip([41, 44, 45, 46, 47, 48, 50, 53, 54, 55, 56, 57, 58, 59, 60, 61, 62, 63, 104, 105, 106, 107, 108, 109, 110, 111, 112, 113, 116, 135, 137, 138, 139, 140, 141, 142, 143, 144, 145, 146, 147, 148, 149, 155, 503, 506, 508, 509, 510, 511, 512, 513, 514, 516, 519, 520, 521, 522, 523, 524, 525, 526, 527, 528, 529, 530, 531, 532, 533, 534, 535, 576, 577, 578, 579, 580, 581, 582, 583, 584, 585, 586, 587, 588, 589, 592, 595, 613, 615, 616, 617, 618, 619, 620, 621, 622, 623, 624, 625, 626, 627, 633, 637, 638], [0.04296, 0.06994, 0.1255, 0.1897, 0.06666, 0.05695, 0.02101, 0.2416, 0.621, 0.692, 0.7335, 0.6766, 0.63, 0.7236, 0.6758, 0.6546, 0.7329, 0.7828, 0.2052, 0.2621, 0.2125, 0.3471, 0.5433, 0.291, 0.5292, 0.6084, 0.2273, 0.3693, 0.01, 0.06138, 0.2168, 0.02904, 0.2443, 0.01065, 0.7737, 0.6883, 0.7394, 0.8259, 0.6473, 0.1872, 0.6462, 0.1605, 0.02684, 0.0241, 0.04296, 0.06555, 0.06994, 0.1255, 0.1897, 0.06666, 0.05695, 0.2087, 0.004975, 0.02101, 0.2416, 0.008393, 0.2651, 0.621, 0.692, 0.7335, 0.7946, 0.6766, 0.63, 0.6862, 0.7236, 0.6758, 0.748, 0.6546, 0.7329, 0.7828, 0.8536, 0.2052, 0.2621, 0.1779, 0.2125, 0.3471, 0.5433, 0.6939, 0.291, 0.5292, 0.6084, 0.6628, 0.2273, 0.3693, 0.07202, 0.01, 0.1133, 0.06138, 0.2168, 0.02904, 0.2443, 0.01065, 0.7737, 0.6883, 0.7394, 0.8259, 0.6473, 0.1872, 0.6462, 0.1605, 0.02684, 0.0241, 0.02497, 0.1449]): _vg.add([_i], _w, 'REPLACE')
_vg = ob_cube.vertex_groups.new(name='Bone.002')
for _i, _w in zip([25, 26, 32, 36, 39, 40, 41, 43, 49, 50, 51, 52, 53, 54, 55, 56, 57, 58, 59, 60, 61, 62, 63, 97, 98, 101, 102, 103, 104, 105, 106, 107, 108, 113, 129, 131, 133, 134, 135, 136, 139, 140, 141, 142, 143, 144, 145, 146, 306, 309, 312, 481, 482, 485, 491, 493, 496, 499, 500, 501, 502, 503, 505, 506, 507, 515, 516, 517, 518, 519, 520, 521, 522, 523, 524, 525, 526, 527, 528, 529, 530, 531, 532, 533, 534, 535, 569, 570, 573, 574, 575, 576, 577, 578, 579, 580, 581, 582, 588, 607, 609, 611, 612, 613, 614, 617, 618, 619, 620, 621, 622, 623, 624, 789, 790, 793, 795, 797], [0.05397, 0.09563, 0.0122, 0.1277, 0.02323, 0.1505, 0.4263, 0.1064, 0.1358, 0.7483, 0.1303, 0.04946, 0.4905, 0.05487, 0.03881, 0.02651, 0.03542, 0.0543, 0.2038, 0.2132, 0.2489, 0.171, 0.1405, 0.09627, 0.0726, 0.08908, 0.01281, 0.005529, 0.7337, 0.5949, 0.6556, 0.5196, 0.4283, 0.003642, 0.1182, 0.03465, 0.2409, 0.03359, 0.6516, 0.2021, 0.625, 0.8165, 0.0144, 0.02505, 0.1986, 0.1122, 0.3151, 0.7668, 0.1072, 0.02583, 0.1867, 0.05397, 0.09563, 0.2091, 0.0122, 0.0589, 0.1277, 0.4958, 0.06264, 0.02323, 0.1505, 0.4263, 0.1064, 0.7365, 0.361, 0.1358, 0.7483, 0.1303, 0.04946, 0.4905, 0.8398, 0.6534, 0.05487, 0.03881, 0.02651, 0.005389, 0.03542, 0.0543, 0.02054, 0.2038, 0.2132, 0.1956, 0.2489, 0.171, 0.1405, 0.09215, 0.09627, 0.0726, 0.08908, 0.01281, 0.005529, 0.7337, 0.5949, 0.7829, 0.6556, 0.5196, 0.4283, 0.2689, 0.003642, 0.1182, 0.03465, 0.2409, 0.03359, 0.6516, 0.2021, 0.625, 0.8165, 0.0144, 0.02505, 0.1986, 0.1122, 0.3151, 0.7668, 0.3996, 0.1072, 0.02583, 0.00138, 0.1867]): _vg.add([_i], _w, 'REPLACE')
_vg = ob_cube.vertex_groups.new(name='Bone.003')
for _i, _w in zip([0, 5, 9, 10, 12, 15, 17, 19, 21, 24, 25, 26, 27, 28, 29, 30, 31, 32, 33, 36, 38, 43, 120, 121, 123, 129, 130, 131, 132, 133, 134, 136, 306, 307, 308, 309, 310, 311, 312, 446, 451, 455, 456, 458, 461, 463, 465, 467, 472, 475, 477, 480, 481, 482, 483, 484, 485, 486, 487, 488, 489, 490, 491, 492, 493, 496, 498, 499, 500, 505, 507, 598, 599, 601, 607, 608, 609, 610, 611, 612, 614, 789, 790, 791, 792, 793, 794, 795, 796, 797], [0.1373, 0.07172, 0.03123, 0.2271, 0.1321, 0.2272, 0.02289, 0.1285, 0.05433, 0.6375, 0.2696, 0.2186, 0.6094, 0.569, 0.345, 0.6572, 0.5828, 0.5339, 0.577, 0.02025, 0.1281, 0.02688, 0.1338, 0.2199, 0.02119, 0.2106, 0.5501, 0.518, 0.2323, 0.04219, 0.2152, 0.05678, 0.07519, 0.1146, 0.2315, 0.03677, 0.07427, 0.3274, 0.08786, 0.1373, 0.07172, 0.03123, 0.2271, 0.1321, 0.2272, 0.02289, 0.1285, 0.05433, 0.1347, 0.2182, 0.02053, 0.6375, 0.2696, 0.2186, 0.6094, 0.569, 0.1733, 0.5918, 0.345, 0.152, 0.6572, 0.5828, 0.5339, 0.577, 0.4978, 0.02025, 0.1281, 0.04037, 0.4657, 0.02688, 0.07081, 0.1338, 0.2199, 0.02119, 0.2106, 0.5501, 0.518, 0.2323, 0.04219, 0.2152, 0.05678, 0.08438, 0.07519, 0.1146, 0.2315, 0.03677, 0.07427, 0.5588, 0.3274, 0.08786]): _vg.add([_i], _w, 'REPLACE')
_vg = ob_cube.vertex_groups.new(name='Bone.004')
for _i, _w in zip([0, 1, 2, 3, 4, 5, 6, 7, 8, 9, 10, 11, 12, 13, 14, 15, 16, 17, 18, 19, 20, 21, 22, 23, 24, 25, 26, 27, 28, 29, 30, 31, 32, 33, 38, 119, 120, 121, 122, 123, 124, 125, 126, 127, 128, 129, 130, 131, 132, 134, 308, 311, 312, 446, 447, 448, 449, 450, 451, 452, 453, 454, 455, 456, 457, 458, 459, 460, 461, 462, 463, 464, 465, 466, 467, 468, 469, 470, 471, 472, 473, 474, 475, 476, 477, 478, 479, 480, 481, 482, 483, 484, 485, 486, 487, 488, 489, 490, 491, 492, 493, 498, 500, 597, 598, 599, 600, 601, 602, 603, 604, 605, 606, 607, 608, 609, 610, 612, 789, 792, 795, 796, 797], [0.8184, 0.9913, 0.9948, 0.9982, 0.9831, 0.9212, 0.9957, 0.9952, 0.9793, 0.9489, 0.706, 0.9938, 0.8177, 0.9979, 0.9987, 0.6838, 0.9813, 0.9523, 0.9824, 0.8622, 0.9817, 0.9367, 0.9953, 0.9749, 0.1304, 0.06742, 0.07164, 0.09905, 0.1316, 0.5946, 0.2643, 0.3544, 0.2355, 0.2387, 9.57e-05, 0.9983, 0.8147, 0.6862, 0.9816, 0.953, 0.994, 0.9982, 0.999, 0.9956, 0.9836, 0.07687, 0.1608, 0.2328, 0.7185, 0.0231, 0.0472, 0.07287, 0.007236, 0.8184, 0.9913, 0.9948, 0.9982, 0.9831, 0.9212, 0.9957, 0.9952, 0.9793, 0.9489, 0.706, 0.9938, 0.8177, 0.9979, 0.9987, 0.6838, 0.9813, 0.9523, 0.9824, 0.8622, 0.9817, 0.9367, 0.9953, 0.9749, 0.9984, 0.9942, 0.8131, 0.9984, 0.9991, 0.6841, 0.9818, 0.9533, 0.9959, 0.99, 0.1304, 0.06742, 0.07164, 0.09905, 0.1316, 0.06946, 0.2531, 0.5946, 0.823, 0.2643, 0.3544, 0.2355, 0.2387, 0.2251, 9.575e-05, 0.04377, 0.9983, 0.8147, 0.6862, 0.9816, 0.953, 0.994, 0.9982, 0.999, 0.9956, 0.9836, 0.07687, 0.1608, 0.2328, 0.7185, 0.0231, 0.01085, 0.0472, 0.1125, 0.07287, 0.007236]): _vg.add([_i], _w, 'REPLACE')
_vg = ob_cube.vertex_groups.new(name='Bone.002_L')
for _i, _w in zip([0, 10, 15, 24, 25, 26, 27, 28, 29, 30, 31, 32, 33, 34, 35, 36, 37, 38, 39, 40, 41, 43, 49, 50, 51, 52, 53, 96, 97, 98, 99, 100, 101, 102, 103, 106, 121, 129, 130, 131, 132, 133, 134, 135, 136, 140, 306, 307, 308, 309, 310, 311, 312, 475, 481, 482, 485, 486, 491, 493, 499, 500, 505, 506, 507, 520, 599, 607, 608, 609, 611, 612, 614, 789, 790, 792, 795, 796, 797], [0.0008779, 0.03947, 0.05106, 0.1934, 0.5206, 0.4962, 0.2346, 0.2547, 0.04531, 0.05949, 0.04987, 0.1495, 0.1312, 0.4771, 0.2867, 0.5638, 0.6038, 0.7017, 0.5499, 0.09018, 0.1275, 0.6784, 0.3909, 0.1016, 0.03474, 0.02811, 0.008789, 0.2262, 0.05612, 0.2111, 0.1112, 0.1529, 0.02135, 0.003911, 0.1249, 0.017, 0.04231, 0.4504, 0.2342, 0.1363, 0.02334, 0.5121, 0.6007, 0.09186, 0.5488, 0.06722, 0.6193, 0.7192, 0.6517, 0.638, 0.7535, 0.5116, 0.5323, 0.02594, 0.02479, 0.07663, 0.2618, 0.06949, 0.02124, 0.1029, 0.18, 0.1995, 0.04654, 0.03319, 0.2529, 0.03017, 0.005319, 0.1086, 0.01834, 0.05743, 0.06366, 0.06603, 0.1159, 0.2126, 0.01762, 0.00123, 0.1448, 0.04725, 0.07899]): _vg.add([_i], _w, 'REPLACE')
_vg = ob_cube.vertex_groups.new(name='Bone.002_L.006')
for _i, _w in zip([25, 26, 27, 34, 35, 36, 37, 38, 39, 40, 41, 43, 49, 50, 51, 52, 53, 84, 87, 96, 97, 98, 99, 100, 101, 102, 103, 105, 106, 107, 133, 134, 135, 136, 139, 306, 307, 309, 310, 312, 506], [0.02905, 0.005225, 0.0007461, 0.4978, 0.6071, 0.1792, 0.3436, 0.08471, 0.3127, 0.4374, 0.204, 0.07567, 0.1503, 0.01343, 0.443, 0.4785, 0.1153, 0.05247, 0.003426, 0.6232, 0.3831, 0.1826, 0.8254, 0.7881, 0.3384, 0.2481, 0.717, 0.05903, 0.01851, 0.05289, 0.07319, 0.005942, 0.07675, 0.01946, 0.03808, 0.1097, 0.1249, 0.2287, 0.1351, 0.0531, 0.006824]): _vg.add([_i], _w, 'REPLACE')
_vg = ob_cube.vertex_groups.new(name='Bone.002_L.001')
for _i, _w in zip([35, 36, 39, 40, 41, 42, 43, 49, 50, 51, 52, 53, 73, 74, 75, 76, 77, 78, 79, 80, 81, 82, 83, 84, 85, 86, 87, 96, 97, 98, 99, 100, 101, 102, 103, 105, 106, 107, 135, 139, 140, 309, 438, 440, 442, 444], [0.06242, 0.04258, 0.07343, 0.3025, 0.1611, 0.7508, 0.02733, 0.3003, 0.05708, 0.3639, 0.4176, 0.09878, 0.7291, 0.05034, 0.07346, 0.1417, 0.5057, 0.08861, 0.1715, 0.9485, 0.9302, 0.9222, 0.9573, 0.9489, 0.889, 0.883, 0.955, 0.1165, 0.4508, 0.5185, 0.05279, 0.05, 0.5179, 0.6823, 0.121, 0.05073, 0.03244, 0.03935, 0.06007, 0.0257, 0.00485, 0.004764, 0.1048, 0.09209, 0.1045, 0.01095]): _vg.add([_i], _w, 'REPLACE')
_vg = ob_cube.vertex_groups.new(name='Bone.002_L.002')
for _i, _w in zip([42, 64, 65, 66, 67, 68, 69, 70, 71, 72, 73, 74, 75, 76, 77, 78, 79, 81, 82, 83, 85, 86, 88, 89, 90, 91, 92, 93, 94, 95, 389, 390, 392, 393, 395, 397, 398, 401, 402, 405, 406, 415, 416, 417, 418, 419, 420, 421, 422, 423, 424, 425, 426, 427, 438, 439, 440, 441, 442, 443, 444, 445], [0.2464, 0.8362, 0.9202, 0.929, 0.8132, 0.8779, 0.9388, 0.9701, 0.966, 0.9, 0.2666, 0.949, 0.9249, 0.859, 0.4929, 0.9106, 0.8308, 0.04783, 0.04035, 0.02195, 0.08121, 0.1157, 0.9904, 1.0, 0.9976, 0.9977, 0.9922, 0.9953, 0.9948, 0.9981, 0.003301, 0.00707, 0.01705, 0.008547, 0.03745, 0.02067, 0.009196, 0.2575, 0.2002, 0.3517, 0.1784, 0.2631, 0.2705, 0.3936, 0.8584, 0.29, 0.2191, 0.9185, 0.9373, 0.7314, 0.9347, 0.8254, 0.9789, 0.9324, 0.8948, 0.9921, 0.9077, 0.9975, 0.8953, 0.9855, 0.9695, 0.9868]): _vg.add([_i], _w, 'REPLACE')
_vg = ob_cube.vertex_groups.new(name='Bone.002_L.003')
for _i, _w in zip([64, 65, 66, 67, 68, 69, 70, 71, 72, 389, 390, 391, 392, 393, 394, 395, 396, 397, 398, 401, 402, 405, 406, 415, 416, 417, 418, 419, 420, 421, 422, 423, 424, 425, 427], [0.1463, 0.07404, 0.06404, 0.1641, 0.1074, 0.05288, 0.005108, 0.01485, 0.09014, 0.0902, 0.1663, 0.82, 0.5875, 0.2425, 0.01879, 0.6444, 0.9699, 0.6916, 0.2981, 0.576, 0.5579, 0.5174, 0.7773, 0.6802, 0.6297, 0.5286, 0.1354, 0.6701, 0.6276, 0.075, 0.05492, 0.2423, 0.05595, 0.1526, 0.06116]): _vg.add([_i], _w, 'REPLACE')
_vg = ob_cube.vertex_groups.new(name='Bone.002_L.004')
for _i, _w in zip([354, 355, 357, 360], [0.9379, 0.9358, 0.9611, 0.9452]): _vg.add([_i], _w, 'REPLACE')
_vg = ob_cube.vertex_groups.new(name='Bone.002_L.005')
for _i, _w in zip([347, 348, 349, 350, 353, 355, 356, 358, 359, 360], [0.9955, 0.9974, 0.9947, 0.9959, 0.9775, 0.01019, 0.9757, 0.9777, 0.9754, 0.005288]): _vg.add([_i], _w, 'REPLACE')
_vg = ob_cube.vertex_groups.new(name='Bone.002_L.007')
for _i, _w in zip([351, 352, 365, 366, 374, 379, 380, 383, 388, 391, 392, 393, 397, 398, 415, 416, 420], [0.0004742, 0.0304, 0.8799, 0.9576, 0.01339, 0.5312, 0.5252, 0.02588, 0.003286, 0.002536, 0.2554, 0.3804, 0.1714, 0.3536, 0.01031, 0.05471, 0.08221]): _vg.add([_i], _w, 'REPLACE')
_vg = ob_cube.vertex_groups.new(name='Bone.002_L.010')
for _i, _w in zip([365, 375, 376, 377, 378, 379, 380, 381, 382, 383, 384, 385, 386, 387, 388, 392, 393, 397, 398, 416, 420], [0.01596, 0.06241, 0.08208, 0.06154, 0.09174, 0.4337, 0.4615, 0.1371, 0.9028, 0.2206, 0.07523, 0.897, 0.1497, 0.07074, 0.244, 0.09718, 0.3395, 0.08967, 0.3114, 0.02988, 0.06771]): _vg.add([_i], _w, 'REPLACE')
_vg = ob_cube.vertex_groups.new(name='Bone.002_L.013')
for _i, _w in zip([375, 376, 377, 378, 381, 382, 383, 384, 385, 386, 387, 388], [0.9328, 0.914, 0.9339, 0.9045, 0.8577, 0.0774, 0.7382, 0.9175, 0.08874, 0.846, 0.923, 0.7279]): _vg.add([_i], _w, 'REPLACE')
_vg = ob_cube.vertex_groups.new(name='Bone.002_L.008')
for _i, _w in zip([333, 334, 337, 338, 343, 352, 354, 355, 389, 390, 394, 395, 401, 402, 411], [0.4937, 0.485, 0.9598, 0.8518, 0.009736, 0.01268, 0.01753, 0.006995, 0.1507, 0.09269, 0.003014, 0.09029, 0.0033, 0.02964, 0.04431]): _vg.add([_i], _w, 'REPLACE')
_vg = ob_cube.vertex_groups.new(name='Bone.002_L.011')
for _i, _w in zip([331, 333, 334, 335, 336, 338, 339, 340, 341, 342, 343, 344, 345, 346, 389, 411], [0.000537, 0.4698, 0.4382, 0.02258, 0.07367, 0.04596, 0.0146, 0.9501, 0.9504, 0.05143, 0.9476, 0.1559, 0.06806, 0.9587, 0.1251, 0.02917]): _vg.add([_i], _w, 'REPLACE')
_vg = ob_cube.vertex_groups.new(name='Bone.002_L.014')
for _i, _w in zip([331, 332, 335, 336, 339, 340, 341, 342, 344, 345], [0.9742, 0.9771, 0.9629, 0.9242, 0.9669, 0.003641, 0.01479, 0.9476, 0.8392, 0.9305]): _vg.add([_i], _w, 'REPLACE')
_vg = ob_cube.vertex_groups.new(name='Bone.002_L.009')
for _i, _w in zip([333, 389, 390, 391, 394, 395, 401, 402, 405, 409, 411, 414, 417], [0.004809, 0.1701, 0.6023, 0.04333, 0.8643, 0.2133, 0.1386, 0.1232, 0.0774, 0.06613, 0.05216, 0.02286, 0.0617]): _vg.add([_i], _w, 'REPLACE')
_vg = ob_cube.vertex_groups.new(name='Bone.002_L.012')
for _i, _w in zip([334, 389, 390, 394, 399, 400, 402, 403, 404, 407, 408, 409, 410, 411, 412, 413, 414], [0.0333, 0.4327, 0.07035, 0.05317, 0.9985, 0.998, 0.05152, 0.9991, 0.9978, 0.993, 0.9524, 0.9275, 0.9917, 0.8649, 0.9914, 0.9984, 0.9489]): _vg.add([_i], _w, 'REPLACE')
_vg = ob_cube.vertex_groups.new(name='Bone.002_L.015')
for _i, _w in zip([338, 351, 352, 365, 369, 391], [0.03716, 0.9212, 0.8723, 0.04765, 0.01023, 0.05795]): _vg.add([_i], _w, 'REPLACE')
_vg = ob_cube.vertex_groups.new(name='Bone.002_L.016')
for _i, _w in zip([363, 367, 368, 369, 370, 371, 372, 373, 374], [2.863e-05, 0.00926, 0.9588, 0.9272, 0.05782, 0.9589, 0.02274, 0.05819, 0.9204]): _vg.add([_i], _w, 'REPLACE')
_vg = ob_cube.vertex_groups.new(name='Bone.002_L.017')
for _i, _w in zip([361, 362, 363, 364, 367, 369, 370, 372, 373, 374], [0.9761, 0.9857, 0.9739, 0.9821, 0.9695, 0.02853, 0.94, 0.9626, 0.9392, 0.02834]): _vg.add([_i], _w, 'REPLACE')
_vg = ob_cube.vertex_groups.new(name='Bone.002_R')
for _i, _w in zip([25, 26, 32, 43, 121, 129, 130, 131, 133, 134, 136, 306, 308, 311, 312, 446, 456, 461, 475, 480, 481, 482, 483, 484, 485, 486, 487, 489, 490, 491, 492, 493, 494, 495, 496, 497, 498, 499, 500, 501, 502, 503, 505, 506, 507, 515, 516, 517, 518, 519, 520, 568, 569, 570, 571, 572, 573, 574, 575, 579, 599, 607, 608, 609, 610, 611, 612, 613, 614, 618, 789, 790, 791, 792, 793, 794, 795, 796, 797], [0.02479, 0.07663, 0.02124, 0.04654, 0.005319, 0.1086, 0.01834, 0.05743, 0.06366, 0.06603, 0.1159, 0.01762, 0.00123, 0.04725, 0.07899, 0.000878, 0.03947, 0.05106, 0.02594, 0.1934, 0.5206, 0.4962, 0.2346, 0.2547, 0.2618, 0.06949, 0.04531, 0.05949, 0.04987, 0.1495, 0.1312, 0.1029, 0.4771, 0.2867, 0.5638, 0.6038, 0.7017, 0.18, 0.1995, 0.5499, 0.09018, 0.1275, 0.6784, 0.03319, 0.2529, 0.3909, 0.1016, 0.03474, 0.02811, 0.008789, 0.03017, 0.2262, 0.05612, 0.2111, 0.1112, 0.1529, 0.02135, 0.003911, 0.1249, 0.017, 0.04231, 0.4504, 0.2342, 0.1363, 0.02334, 0.5121, 0.6007, 0.09186, 0.5488, 0.06722, 0.2126, 0.6193, 0.7192, 0.6517, 0.638, 0.7535, 0.1448, 0.5116, 0.5323]): _vg.add([_i], _w, 'REPLACE')
_vg = ob_cube.vertex_groups.new(name='Bone.002_R.006')
for _i, _w in zip([481, 482, 483, 494, 495, 496, 497, 498, 501, 502, 503, 505, 506, 515, 516, 517, 518, 519, 556, 559, 568, 569, 570, 571, 572, 573, 574, 575, 577, 579, 580, 611, 612, 613, 614, 617, 790, 791, 793, 794, 797], [0.02905, 0.005225, 0.0007462, 0.4978, 0.6071, 0.1792, 0.3436, 0.08471, 0.3127, 0.4374, 0.204, 0.07567, 0.006824, 0.1503, 0.01343, 0.443, 0.4785, 0.1153, 0.05247, 0.003426, 0.6232, 0.3831, 0.1826, 0.8254, 0.7881, 0.3384, 0.2481, 0.717, 0.05903, 0.01851, 0.05289, 0.07319, 0.005942, 0.07675, 0.01946, 0.03808, 0.1097, 0.1249, 0.2287, 0.1351, 0.0531]): _vg.add([_i], _w, 'REPLACE')
_vg = ob_cube.vertex_groups.new(name='Bone.002_R.001')
for _i, _w in zip([495, 496, 501, 502, 503, 504, 505, 515, 516, 517, 518, 519, 545, 546, 547, 548, 549, 550, 551, 552, 553, 554, 555, 556, 557, 558, 559, 568, 569, 570, 571, 572, 573, 574, 575, 577, 579, 580, 613, 617, 618, 793, 923, 925, 927, 929], [0.06242, 0.04258, 0.07343, 0.3025, 0.1611, 0.7508, 0.02733, 0.3003, 0.05708, 0.3639, 0.4176, 0.09878, 0.7291, 0.05034, 0.07346, 0.1417, 0.5057, 0.08861, 0.1715, 0.9485, 0.9302, 0.9222, 0.9573, 0.9489, 0.889, 0.883, 0.955, 0.1165, 0.4508, 0.5185, 0.05279, 0.05, 0.5179, 0.6823, 0.121, 0.05073, 0.03244, 0.03935, 0.06007, 0.0257, 0.00485, 0.004764, 0.1048, 0.09209, 0.1045, 0.01094]): _vg.add([_i], _w, 'REPLACE')
_vg = ob_cube.vertex_groups.new(name='Bone.002_R.002')
for _i, _w in zip([504, 536, 537, 538, 539, 540, 541, 542, 543, 544, 545, 546, 547, 548, 549, 550, 551, 553, 554, 555, 557, 558, 560, 561, 562, 563, 564, 565, 566, 567, 874, 875, 877, 878, 880, 882, 883, 886, 887, 890, 891, 900, 901, 902, 903, 904, 905, 906, 907, 908, 909, 910, 911, 912, 923, 924, 925, 926, 927, 928, 929, 930], [0.2464, 0.8926, 0.9313, 0.9272, 0.8802, 0.9079, 0.9378, 0.975, 0.9672, 0.9255, 0.2666, 0.949, 0.9249, 0.8589, 0.4929, 0.9106, 0.8308, 0.04783, 0.04035, 0.02195, 0.08121, 0.1157, 0.9905, 0.999, 0.9975, 0.9982, 0.992, 0.9963, 0.9946, 0.9985, 0.005848, 0.009446, 0.01545, 0.006512, 0.04102, 0.01895, 0.005581, 0.2715, 0.21, 0.3709, 0.1792, 0.2563, 0.2654, 0.4042, 0.86, 0.2879, 0.2094, 0.8635, 0.9361, 0.7743, 0.8719, 0.863, 0.9803, 0.948, 0.8948, 0.9921, 0.9077, 0.9975, 0.8953, 0.9854, 0.9695, 0.9868]): _vg.add([_i], _w, 'REPLACE')
_vg = ob_cube.vertex_groups.new(name='Bone.002_R.003')
for _i, _w in zip([536, 537, 538, 539, 540, 541, 543, 544, 874, 875, 876, 877, 878, 879, 880, 881, 882, 883, 886, 887, 890, 891, 900, 901, 902, 903, 904, 905, 906, 907, 908, 909, 910, 912], [0.08969, 0.06321, 0.06568, 0.09809, 0.07745, 0.05395, 0.01238, 0.06491, 0.08863, 0.1649, 0.8199, 0.5882, 0.2434, 0.01817, 0.6425, 0.9699, 0.6923, 0.2996, 0.5607, 0.5456, 0.4974, 0.7763, 0.6863, 0.634, 0.5176, 0.1338, 0.6718, 0.6354, 0.1257, 0.05608, 0.1832, 0.1061, 0.1113, 0.04147]): _vg.add([_i], _w, 'REPLACE')
_vg = ob_cube.vertex_groups.new(name='Bone.002_R.004')
for _i, _w in zip([839, 840, 842, 845], [0.9379, 0.9358, 0.9611, 0.9452]): _vg.add([_i], _w, 'REPLACE')
_vg = ob_cube.vertex_groups.new(name='Bone.002_R.005')
for _i, _w in zip([832, 833, 834, 835, 838, 840, 841, 843, 844, 845], [0.9955, 0.9974, 0.9947, 0.9959, 0.9775, 0.01019, 0.9757, 0.9777, 0.9754, 0.005288]): _vg.add([_i], _w, 'REPLACE')
_vg = ob_cube.vertex_groups.new(name='Bone.002_R.007')
for _i, _w in zip([836, 837, 850, 851, 859, 864, 865, 868, 873, 876, 877, 878, 882, 883, 900, 901, 905], [0.0004744, 0.0304, 0.8799, 0.9576, 0.01339, 0.5312, 0.5252, 0.02588, 0.003287, 0.002554, 0.2555, 0.3805, 0.1715, 0.3538, 0.0109, 0.05507, 0.08321]): _vg.add([_i], _w, 'REPLACE')
_vg = ob_cube.vertex_groups.new(name='Bone.002_R.010')
for _i, _w in zip([850, 860, 861, 862, 863, 864, 865, 866, 867, 868, 869, 870, 871, 872, 873, 877, 878, 882, 883, 901, 905], [0.01596, 0.06241, 0.08208, 0.06154, 0.09174, 0.4337, 0.4615, 0.1371, 0.9028, 0.2206, 0.07523, 0.897, 0.1496, 0.07074, 0.244, 0.09722, 0.3396, 0.08974, 0.3115, 0.03043, 0.06852]): _vg.add([_i], _w, 'REPLACE')
_vg = ob_cube.vertex_groups.new(name='Bone.002_R.013')
for _i, _w in zip([860, 861, 862, 863, 866, 867, 868, 869, 870, 871, 872, 873], [0.9328, 0.914, 0.9339, 0.9045, 0.8577, 0.0774, 0.7382, 0.9175, 0.08874, 0.846, 0.923, 0.7279]): _vg.add([_i], _w, 'REPLACE')
_vg = ob_cube.vertex_groups.new(name='Bone.002_R.008')
for _i, _w in zip([818, 819, 822, 823, 828, 837, 839, 840, 874, 875, 879, 880, 886, 887, 896], [0.4937, 0.485, 0.9598, 0.8518, 0.009736, 0.01268, 0.01753, 0.006995, 0.1507, 0.09271, 0.003023, 0.09031, 0.003691, 0.03045, 0.04429]): _vg.add([_i], _w, 'REPLACE')
_vg = ob_cube.vertex_groups.new(name='Bone.002_R.011')
for _i, _w in zip([816, 818, 819, 820, 821, 823, 824, 825, 826, 827, 828, 829, 830, 831, 874, 887, 896], [0.0005364, 0.4698, 0.4382, 0.02258, 0.07367, 0.04596, 0.0146, 0.9501, 0.9504, 0.05143, 0.9476, 0.1559, 0.06806, 0.9587, 0.1251, 0.0004985, 0.02916]): _vg.add([_i], _w, 'REPLACE')
_vg = ob_cube.vertex_groups.new(name='Bone.002_R.014')
for _i, _w in zip([816, 817, 820, 821, 824, 825, 826, 827, 829, 830], [0.9742, 0.9771, 0.9629, 0.9242, 0.9669, 0.003642, 0.01479, 0.9476, 0.8392, 0.9305]): _vg.add([_i], _w, 'REPLACE')
_vg = ob_cube.vertex_groups.new(name='Bone.002_R.009')
for _i, _w in zip([818, 874, 875, 876, 879, 880, 886, 887, 890, 894, 896, 899, 902], [0.004813, 0.1703, 0.6024, 0.04334, 0.8644, 0.2134, 0.1394, 0.1245, 0.07787, 0.06613, 0.05214, 0.02286, 0.06191]): _vg.add([_i], _w, 'REPLACE')
_vg = ob_cube.vertex_groups.new(name='Bone.002_R.012')
for _i, _w in zip([819, 874, 875, 879, 884, 885, 887, 888, 889, 892, 893, 894, 895, 896, 897, 898, 899], [0.03331, 0.4328, 0.07038, 0.05317, 0.9985, 0.998, 0.05202, 0.9991, 0.9978, 0.993, 0.9524, 0.9275, 0.9917, 0.8649, 0.9914, 0.9984, 0.9489]): _vg.add([_i], _w, 'REPLACE')
_vg = ob_cube.vertex_groups.new(name='Bone.002_R.015')
for _i, _w in zip([823, 836, 837, 850, 854, 876], [0.03716, 0.9212, 0.8723, 0.04765, 0.01023, 0.05795]): _vg.add([_i], _w, 'REPLACE')
_vg = ob_cube.vertex_groups.new(name='Bone.002_R.016')
for _i, _w in zip([848, 852, 853, 854, 855, 856, 857, 858, 859], [2.819e-05, 0.009259, 0.9588, 0.9272, 0.05782, 0.9589, 0.02274, 0.05819, 0.9204]): _vg.add([_i], _w, 'REPLACE')
_vg = ob_cube.vertex_groups.new(name='Bone.002_R.017')
for _i, _w in zip([846, 847, 848, 849, 852, 854, 855, 857, 858, 859], [0.9761, 0.9857, 0.9739, 0.9821, 0.9695, 0.02853, 0.94, 0.9626, 0.9392, 0.02834]): _vg.add([_i], _w, 'REPLACE')
_m = ob_cube.modifiers.new('Armature', 'ARMATURE')
_m.object = ob_armature

# ---- collection membership
col_collection_1.objects.link(ob_armature)
col_collection_1.objects.link(ob_cube)

# ---- scene / render settings (as saved in the file)
scene.frame_start = 1; scene.frame_end = 250; scene.frame_set(2)
scene.render.engine = 'BLENDER_EEVEE_NEXT'
scene.render.resolution_percentage = 50
scene.render.dither_intensity = 0.0
scene.cycles.use_denoising = False
scene.cycles.samples = 10
scene.cycles.sampling_pattern = 'TABULATED_SOBOL'
scene.cycles.light_sampling_threshold = 0.0
scene.cycles.use_adaptive_sampling = False
scene.cycles.use_light_tree = False
scene.cycles.blur_glossy = 0.0
scene.cycles.pixel_filter_type = 'GAUSSIAN'
scene.cycles.sample_clamp_indirect = 0.0
scene.view_settings.view_transform = 'Standard'
bpy.context.view_layer.update()

# ---- added for rendering (the .blend has no active camera and no usable light): camera, sun
cam_auto = bpy.data.cameras.new('AutoCamera')
cam_auto.lens = 50.0
cam_auto.sensor_width = 36.0
cam_auto.clip_end = 1000.0
ob_auto_camera = bpy.data.objects.new('AutoCamera', cam_auto)
scene.collection.objects.link(ob_auto_camera)
ob_auto_camera.location = (2.10305, -2.45947, 2.67017)
ob_auto_camera.rotation_euler = (1.09748, -7.21219e-08, 0.694738)
scene.camera = ob_auto_camera
light_auto_sun = bpy.data.lights.new('AutoSun', 'SUN')
light_auto_sun.energy = 3.0
light_auto_sun.angle = 0.0523599
ob_auto_sun = bpy.data.objects.new('AutoSun', light_auto_sun)
scene.collection.objects.link(ob_auto_sun)
ob_auto_sun.rotation_euler = (0.872665, 0.174533, 0.523599)
bpy.context.view_layer.update()
